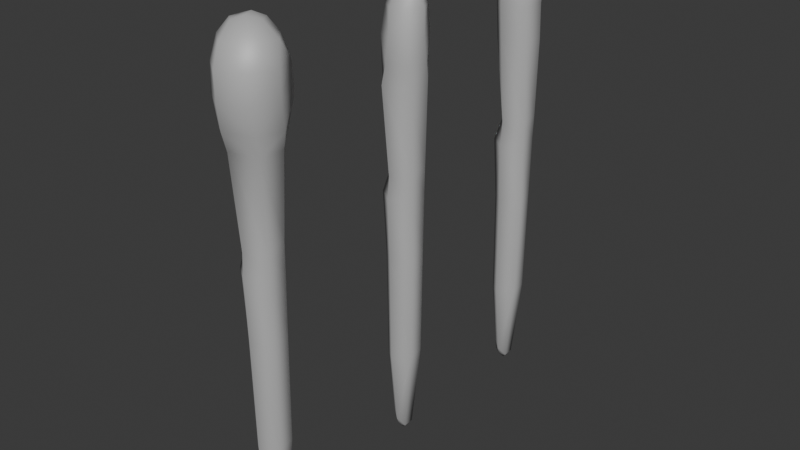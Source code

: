 # Source: Torches_and_Clubs.blend  (saved by Blender 4.1.24; exported with 4.5.12 LTS)
import bpy
from mathutils import Matrix  # noqa: F401  (used for matrix-valued properties, if any)

bpy.ops.wm.read_factory_settings(use_empty=True)
scene = bpy.context.scene
scene.name = 'Scene'

# ---- collections
col_collection = bpy.data.collections.new('Collection'); scene.collection.children.link(col_collection)

# ---- materials (node trees are filled in below, after node groups)
mat_torch = bpy.data.materials.new('torch')
mat_torch.use_transparent_shadow = False
mat_torch.diffuse_color = (0.5, 0.5, 0.5, 1.0)
mat_torch.roughness = 0.5528
mat_torch.specular_intensity = 1.0
mat_torch_001 = bpy.data.materials.new('torch.001')
mat_torch_001.use_transparent_shadow = False
mat_torch_001.diffuse_color = (0.5, 0.5, 0.5, 1.0)
mat_torch_001.roughness = 0.5528
mat_torch_001.specular_intensity = 1.0
mat_torch_03 = bpy.data.materials.new('torch_03')
mat_torch_03.use_transparent_shadow = False
mat_torch_03.diffuse_color = (0.5, 0.5, 0.5, 1.0)
mat_torch_03.roughness = 0.5528
mat_torch_03.specular_intensity = 1.0

# ---- material node trees
mat_torch.use_nodes = True; mat_torch.node_tree.nodes.clear()
_N = mat_torch.node_tree.nodes; _L = mat_torch.node_tree.links
n0 = _N.new('ShaderNodeBsdfPrincipled'); n0.name = 'Principled BSDF'; n0.location = (10, 300)
n0.inputs[0].default_value = (0.5, 0.5, 0.5, 1.0)
n0.inputs[2].default_value = 0.5528
n0.inputs[13].default_value = 1.0
n0.inputs[27].default_value = (0.0, 0.0, 0.0, 1.0)
n1 = _N.new('ShaderNodeOutputMaterial'); n1.name = 'Material Output'; n1.location = (300, 300)
n2 = _N.new('ShaderNodeNormalMap'); n2.name = 'Normal Map'; n2.location = (-300, -300)
n2.label = 'Normal/Map'
_L.new(n0.outputs[0], n1.inputs[0])
_L.new(n2.outputs[0], n0.inputs[5])
n1.is_active_output = True
mat_torch_001.use_nodes = True; mat_torch_001.node_tree.nodes.clear()
_N = mat_torch_001.node_tree.nodes; _L = mat_torch_001.node_tree.links
n0 = _N.new('ShaderNodeBsdfPrincipled'); n0.name = 'Principled BSDF'; n0.location = (10, 300)
n0.inputs[0].default_value = (0.5, 0.5, 0.5, 1.0)
n0.inputs[2].default_value = 0.5528
n0.inputs[13].default_value = 1.0
n0.inputs[27].default_value = (0.0, 0.0, 0.0, 1.0)
n1 = _N.new('ShaderNodeOutputMaterial'); n1.name = 'Material Output'; n1.location = (300, 300)
n2 = _N.new('ShaderNodeNormalMap'); n2.name = 'Normal Map'; n2.location = (-300, -300)
n2.label = 'Normal/Map'
_L.new(n0.outputs[0], n1.inputs[0])
_L.new(n2.outputs[0], n0.inputs[5])
n1.is_active_output = True
mat_torch_03.use_nodes = True; mat_torch_03.node_tree.nodes.clear()
_N = mat_torch_03.node_tree.nodes; _L = mat_torch_03.node_tree.links
n0 = _N.new('ShaderNodeBsdfPrincipled'); n0.name = 'Principled BSDF'; n0.location = (10, 300)
n0.inputs[0].default_value = (0.5, 0.5, 0.5, 1.0)
n0.inputs[2].default_value = 0.5528
n0.inputs[13].default_value = 1.0
n0.inputs[27].default_value = (0.0, 0.0, 0.0, 1.0)
n1 = _N.new('ShaderNodeOutputMaterial'); n1.name = 'Material Output'; n1.location = (300, 300)
n2 = _N.new('ShaderNodeNormalMap'); n2.name = 'Normal Map'; n2.location = (-300, -300)
n2.label = 'Normal/Map'
_L.new(n0.outputs[0], n1.inputs[0])
_L.new(n2.outputs[0], n0.inputs[5])
n1.is_active_output = True

# ---- world
world_world = bpy.data.worlds.new('World'); scene.world = world_world
world_world.use_nodes = True; world_world.node_tree.nodes.clear()
_N = world_world.node_tree.nodes; _L = world_world.node_tree.links
n0 = _N.new('ShaderNodeOutputWorld'); n0.name = 'World Output'; n0.location = (300, 300)
n1 = _N.new('ShaderNodeBackground'); n1.name = 'Background'; n1.location = (10, 300)
n1.inputs[0].default_value = (0.05088, 0.05088, 0.05088, 1.0)
_L.new(n1.outputs[0], n0.inputs[0])
n0.is_active_output = True
world_world.color = (0.05088, 0.05088, 0.05088)
world_world.use_sun_shadow = False
world_world.sun_shadow_jitter_overblur = 0.0

# ---- meshes
me_mesh_002 = bpy.data.meshes.new('Mesh.002')
me_mesh_002.from_pydata([(-0.4514, 26.64, 4.302), (-0.4875, 23.21, 4.245), (2.98, 23.21, 2.836), (2.8, 26.65, 2.894), (3.995, 23.21, -0.1271), (4.079, 26.64, -0.03896), (2.432, 23.21, -3.414), (2.41, 26.64, -3.218), (-1.271, 23.21, -4.302), (-1.255, 26.64, -3.984), (-4.079, 23.21, -1.37), (-4.047, 26.64, -1.047), (-3.344, 23.21, 2.339), (-3.008, 26.65, 2.435), (-1.035, 29.04, -3.363), (-3.28, 29.12, -1.772), (-3.085, 29.18, 1.3), (-0.7122, 29.19, 3.198), (2.55, 29.19, 1.914), (3.198, 29.18, -1.012), (1.244, 29.11, -3.078), (1.767, 20.07, -3.298), (3.754, 20.1, -0.6256), (2.707, 20.11, 2.244), (-0.6683, 20.11, 3.745), (-3.428, 20.1, 1.771), (-3.589, 20.06, -1.693), (-1.148, 20.02, -3.801), (1.122, 17.7, -3.061), (2.789, 17.7, -1.257), (2.332, 17.57, 1.505), (-1.271, 17.55, 2.617), (-2.299, 17.6, 1.165), (-2.709, 17.65, -1.185), (-0.4243, 17.68, -3.335), (-1.17, 30.64, -2.344), (-2.242, 30.69, -1.083), (-2.167, 30.73, 0.3454), (-1.127, 30.74, 1.207), (-0.2279, 31.15, 0.1101), (1.153, 30.73, -0.8809), (0.3542, 30.69, -2.205), (-0.6504, 31.24, -1.186), (-1.751, 30.71, -0.07403), (-0.07537, 6.733, -2.277), (1.074, 6.845, -2.268), (1.966, 7.037, -1.406), (2.014, 6.779, 1.022), (-0.5088, 6.393, 2.304), (-1.624, 6.43, 0.7993), (-2.229, 6.531, -1.168), (-0.4303, 3.562, -2.216), (0.7176, 3.667, -2.352), (1.771, 3.85, -1.557), (1.933, 3.578, 1.044), (-0.8504, 3.218, 2.173), (-2.778, 3.254, 0.7817), (-2.395, 3.357, -1.036), (-0.7451, -4.529, -2.436), (0.9021, -4.419, -2.143), (1.785, -4.23, -1.371), (2.221, -4.499, 1.225), (-0.5562, -4.874, 2.164), (-2.009, -4.842, 1.025), (-2.363, -4.742, -0.6716), (-0.6942, -19.04, -2.267), (0.8211, -18.93, -1.996), (1.633, -18.76, -1.286), (1.743, -19.01, 0.8567), (-0.5204, -19.35, 1.966), (-1.857, -19.32, 0.9175), (-2.182, -19.23, -0.643), (-0.4578, -28.9, -1.234), (0.04505, -29.72, -1.293), (0.7568, -30.07, -0.6711), (0.6564, -30.34, 0.5438), (-0.2942, -29.26, 1.165), (-1.29, -28.44, 0.4605), (-2.013, -28.17, -0.5263), (-0.8224, -30.26, -0.6593), (-0.2503, -31.11, -0.3939), (-0.08515, -31.24, -0.03298), (-0.473, -30.59, 0.5059), (-1.186, -30.34, 0.1268), (-1.51, -30.22, -0.08974)], [], [(3, 1, 2), (1, 3, 0), (3, 2, 5), (5, 2, 4), (7, 4, 6), (4, 7, 5), (7, 8, 9), (8, 7, 6), (9, 10, 11), (10, 9, 8), (11, 12, 13), (12, 11, 10), (13, 1, 0), (1, 13, 12), (15, 14, 9), (9, 11, 15), (16, 15, 11), (11, 13, 16), (17, 16, 13), (17, 13, 0), (18, 17, 0), (18, 0, 3), (18, 5, 19), (5, 18, 3), (19, 7, 20), (7, 19, 5), (20, 9, 14), (9, 20, 7), (4, 22, 6), (6, 22, 21), (2, 23, 4), (4, 23, 22), (1, 23, 2), (23, 1, 24), (12, 24, 1), (24, 12, 25), (10, 25, 12), (25, 10, 26), (8, 26, 10), (26, 8, 27), (21, 8, 6), (8, 21, 27), (22, 29, 21), (21, 29, 28), (23, 30, 22), (22, 30, 29), (24, 30, 23), (30, 24, 31), (32, 24, 25), (24, 32, 31), (26, 32, 25), (32, 26, 33), (27, 33, 26), (33, 27, 34), (21, 34, 27), (34, 21, 28), (36, 35, 14), (14, 15, 36), (15, 16, 37), (15, 37, 36), (16, 17, 38), (16, 38, 37), (18, 38, 17), (38, 18, 39), (40, 18, 19), (39, 18, 40), (20, 40, 19), (40, 20, 41), (41, 14, 35), (14, 41, 20), (38, 39, 43), (43, 39, 42), (40, 42, 39), (42, 40, 41), (37, 38, 43), (41, 35, 42), (43, 42, 36), (42, 35, 36), (43, 36, 37), (28, 45, 34), (34, 45, 44), (46, 28, 29), (28, 46, 45), (30, 46, 29), (46, 30, 47), (31, 47, 30), (47, 31, 48), (32, 48, 31), (48, 32, 49), (33, 50, 32), (32, 50, 49), (34, 44, 33), (33, 44, 50), (45, 52, 44), (44, 52, 51), (46, 53, 45), (45, 53, 52), (47, 53, 46), (53, 47, 54), (48, 54, 47), (54, 48, 55), (49, 55, 48), (55, 49, 56), (50, 57, 49), (49, 57, 56), (44, 51, 50), (50, 51, 57), (52, 59, 51), (51, 59, 58), (53, 60, 52), (52, 60, 59), (55, 61, 54), (61, 55, 62), (56, 63, 55), (55, 63, 62), (57, 64, 56), (56, 64, 63), (51, 58, 57), (57, 58, 64), (60, 53, 54), (54, 61, 60), (59, 66, 58), (58, 66, 65), (60, 67, 59), (59, 67, 66), (62, 68, 61), (68, 62, 69), (63, 70, 62), (62, 70, 69), (64, 71, 63), (63, 71, 70), (58, 65, 64), (64, 65, 71), (61, 67, 60), (67, 61, 68), (66, 72, 65), (72, 66, 73), (67, 73, 66), (73, 67, 74), (76, 68, 69), (75, 68, 76), (70, 77, 69), (76, 69, 77), (71, 78, 70), (70, 78, 77), (65, 78, 71), (78, 65, 72), (68, 74, 67), (74, 68, 75), (72, 73, 79), (80, 73, 74), (80, 79, 73), (81, 75, 82), (75, 76, 82), (77, 83, 76), (82, 76, 83), (78, 84, 77), (83, 77, 84), (72, 84, 78), (84, 72, 79), (75, 80, 74), (80, 75, 81), (84, 81, 83), (82, 83, 81), (84, 80, 81), (80, 84, 79)])
me_mesh_002.polygons.foreach_set('use_smooth', [True] * 166)
_uv = me_mesh_002.uv_layers.new(name='UVChannel_1')
_uv.uv.foreach_set('vector', [0.252, 0.8128, 0.2494, 0.7372, 0.2927, 0.7767, 0.2494, 0.7372, 0.252, 0.8128, 0.2147, 0.7784, 0.252, 0.8128, 0.2927, 0.7767, 0.2801, 0.8489, 0.2801, 0.8489, 0.2927, 0.7767, 0.3255, 0.8125, 0.3112, 0.8952, 0.3255, 0.8125, 0.3635, 0.8585, 0.3255, 0.8125, 0.3112, 0.8952, 0.2801, 0.8489, 0.3112, 0.8952, 0.4064, 0.9082, 0.3411, 0.9516, 0.4064, 0.9082, 0.3112, 0.8952, 0.3635, 0.8585, 0.06545, 0.6917, 0.1582, 0.6679, 0.1274, 0.7241, 0.1582, 0.6679, 0.06545, 0.6917, 0.1036, 0.624, 0.1274, 0.7241, 0.2074, 0.7043, 0.1758, 0.7555, 0.2074, 0.7043, 0.1274, 0.7241, 0.1582, 0.6679, 0.1758, 0.7555, 0.2494, 0.7372, 0.2147, 0.7784, 0.2494, 0.7372, 0.1758, 0.7555, 0.2074, 0.7043, 0.09722, 0.7636, 0.05213, 0.7471, 0.06545, 0.6917, 0.06545, 0.6917, 0.1274, 0.7241, 0.09722, 0.7636, 0.1409, 0.7916, 0.09722, 0.7636, 0.1274, 0.7241, 0.1274, 0.7241, 0.1758, 0.7555, 0.1409, 0.7916, 0.1854, 0.8099, 0.1409, 0.7916, 0.1758, 0.7555, 0.1854, 0.8099, 0.1758, 0.7555, 0.2147, 0.7784, 0.2269, 0.8465, 0.1854, 0.8099, 0.2147, 0.7784, 0.2269, 0.8465, 0.2147, 0.7784, 0.252, 0.8128, 0.2269, 0.8465, 0.2801, 0.8489, 0.2485, 0.8859, 0.2801, 0.8489, 0.2269, 0.8465, 0.252, 0.8128, 0.2485, 0.8859, 0.3112, 0.8952, 0.27, 0.9269, 0.3112, 0.8952, 0.2485, 0.8859, 0.2801, 0.8489, 0.27, 0.9269, 0.3411, 0.9516, 0.2841, 0.9646, 0.3411, 0.9516, 0.27, 0.9269, 0.3112, 0.8952, 0.3255, 0.8125, 0.3659, 0.7786, 0.3635, 0.8585, 0.3635, 0.8585, 0.3659, 0.7786, 0.4079, 0.8187, 0.2927, 0.7767, 0.3285, 0.7409, 0.3255, 0.8125, 0.3255, 0.8125, 0.3285, 0.7409, 0.3659, 0.7786, 0.2494, 0.7372, 0.3285, 0.7409, 0.2927, 0.7767, 0.3285, 0.7409, 0.2494, 0.7372, 0.281, 0.6979, 0.2074, 0.7043, 0.281, 0.6979, 0.2494, 0.7372, 0.281, 0.6979, 0.2074, 0.7043, 0.2381, 0.6606, 0.1582, 0.6679, 0.2381, 0.6606, 0.2074, 0.7043, 0.2381, 0.6606, 0.1582, 0.6679, 0.1955, 0.6214, 0.1036, 0.624, 0.1955, 0.6214, 0.1582, 0.6679, 0.1955, 0.6214, 0.1036, 0.624, 0.1599, 0.5785, 0.4079, 0.8187, 0.4064, 0.9082, 0.3635, 0.8585, 0.4064, 0.9082, 0.4079, 0.8187, 0.4494, 0.8511, 0.3659, 0.7786, 0.4009, 0.7516, 0.4079, 0.8187, 0.4079, 0.8187, 0.4009, 0.7516, 0.4383, 0.7838, 0.3285, 0.7409, 0.359, 0.7103, 0.3659, 0.7786, 0.3659, 0.7786, 0.359, 0.7103, 0.4009, 0.7516, 0.281, 0.6979, 0.359, 0.7103, 0.3285, 0.7409, 0.359, 0.7103, 0.281, 0.6979, 0.3036, 0.6565, 0.2741, 0.6288, 0.281, 0.6979, 0.2381, 0.6606, 0.281, 0.6979, 0.2741, 0.6288, 0.3036, 0.6565, 0.1955, 0.6214, 0.2741, 0.6288, 0.2381, 0.6606, 0.2741, 0.6288, 0.1955, 0.6214, 0.2382, 0.5947, 0.1599, 0.5785, 0.2382, 0.5947, 0.1955, 0.6214, 0.2382, 0.5947, 0.1599, 0.5785, 0.2026, 0.5483, 0.4079, 0.8187, 0.4625, 0.8008, 0.4494, 0.8511, 0.4625, 0.8008, 0.4079, 0.8187, 0.4383, 0.7838, 0.09055, 0.8005, 0.0586, 0.7856, 0.05213, 0.7471, 0.05213, 0.7471, 0.09722, 0.7636, 0.09055, 0.8005, 0.09722, 0.7636, 0.1409, 0.7916, 0.1278, 0.8299, 0.09722, 0.7636, 0.1278, 0.8299, 0.09055, 0.8005, 0.1409, 0.7916, 0.1854, 0.8099, 0.1573, 0.8395, 0.1409, 0.7916, 0.1573, 0.8395, 0.1278, 0.8299, 0.2269, 0.8465, 0.1573, 0.8395, 0.1854, 0.8099, 0.1573, 0.8395, 0.2269, 0.8465, 0.1695, 0.8723, 0.2025, 0.902, 0.2269, 0.8465, 0.2485, 0.8859, 0.1695, 0.8723, 0.2269, 0.8465, 0.2025, 0.902, 0.27, 0.9269, 0.2025, 0.902, 0.2485, 0.8859, 0.2025, 0.902, 0.27, 0.9269, 0.2341, 0.9406, 0.2341, 0.9406, 0.2841, 0.9646, 0.2451, 0.9709, 0.2841, 0.9646, 0.2341, 0.9406, 0.27, 0.9269, 0.1573, 0.8395, 0.1695, 0.8723, 0.1367, 0.8502, 0.1367, 0.8502, 0.1695, 0.8723, 0.1513, 0.8851, 0.2025, 0.902, 0.1513, 0.8851, 0.1695, 0.8723, 0.1513, 0.8851, 0.2025, 0.902, 0.1675, 0.9124, 0.1278, 0.8299, 0.1573, 0.8395, 0.1367, 0.8502, 0.1675, 0.9124, 0.1391, 0.9084, 0.1513, 0.8851, 0.1367, 0.8502, 0.1513, 0.8851, 0.1207, 0.861, 0.1513, 0.8851, 0.1256, 0.8925, 0.1207, 0.861, 0.1367, 0.8502, 0.1207, 0.861, 0.1278, 0.8299, 0.4383, 0.7838, 0.5396, 0.6148, 0.4625, 0.8008, 0.4625, 0.8008, 0.5396, 0.6148, 0.5573, 0.6255, 0.5203, 0.6024, 0.4383, 0.7838, 0.4009, 0.7516, 0.4383, 0.7838, 0.5203, 0.6024, 0.5396, 0.6148, 0.359, 0.7103, 0.5203, 0.6024, 0.4009, 0.7516, 0.5203, 0.6024, 0.359, 0.7103, 0.4899, 0.569, 0.3036, 0.6565, 0.4899, 0.569, 0.359, 0.7103, 0.4899, 0.569, 0.3036, 0.6565, 0.4563, 0.5269, 0.2741, 0.6288, 0.4563, 0.5269, 0.3036, 0.6565, 0.4563, 0.5269, 0.2741, 0.6288, 0.4294, 0.5007, 0.2382, 0.5947, 0.4006, 0.4732, 0.2741, 0.6288, 0.2741, 0.6288, 0.4006, 0.4732, 0.4294, 0.5007, 0.2026, 0.5483, 0.3694, 0.4416, 0.2382, 0.5947, 0.2382, 0.5947, 0.3694, 0.4416, 0.4006, 0.4732, 0.5396, 0.6148, 0.5798, 0.5735, 0.5573, 0.6255, 0.5573, 0.6255, 0.5798, 0.5735, 0.5964, 0.5853, 0.5203, 0.6024, 0.5597, 0.5612, 0.5396, 0.6148, 0.5396, 0.6148, 0.5597, 0.5612, 0.5798, 0.5735, 0.4899, 0.569, 0.5597, 0.5612, 0.5203, 0.6024, 0.5597, 0.5612, 0.4899, 0.569, 0.5286, 0.5259, 0.4563, 0.5269, 0.5286, 0.5259, 0.4899, 0.569, 0.5286, 0.5259, 0.4563, 0.5269, 0.4942, 0.4836, 0.4294, 0.5007, 0.4942, 0.4836, 0.4563, 0.5269, 0.4942, 0.4836, 0.4294, 0.5007, 0.4661, 0.4539, 0.4006, 0.4732, 0.4434, 0.434, 0.4294, 0.5007, 0.4294, 0.5007, 0.4434, 0.434, 0.4661, 0.4539, 0.3694, 0.4416, 0.4138, 0.4067, 0.4006, 0.4732, 0.4006, 0.4732, 0.4138, 0.4067, 0.4434, 0.434, 0.5798, 0.5735, 0.6813, 0.4686, 0.5964, 0.5853, 0.5964, 0.5853, 0.6813, 0.4686, 0.7043, 0.4875, 0.5597, 0.5612, 0.6634, 0.4591, 0.5798, 0.5735, 0.5798, 0.5735, 0.6634, 0.4591, 0.6813, 0.4686, 0.4942, 0.4836, 0.6339, 0.4262, 0.5286, 0.5259, 0.6339, 0.4262, 0.4942, 0.4836, 0.6028, 0.3866, 0.4661, 0.4539, 0.5795, 0.3639, 0.4942, 0.4836, 0.4942, 0.4836, 0.5795, 0.3639, 0.6028, 0.3866, 0.4434, 0.434, 0.557, 0.3426, 0.4661, 0.4539, 0.4661, 0.4539, 0.557, 0.3426, 0.5795, 0.3639, 0.4138, 0.4067, 0.526, 0.3127, 0.4434, 0.434, 0.4434, 0.434, 0.526, 0.3127, 0.557, 0.3426, 0.6634, 0.4591, 0.5597, 0.5612, 0.5286, 0.5259, 0.5286, 0.5259, 0.6339, 0.4262, 0.6634, 0.4591, 0.6813, 0.4686, 0.8693, 0.2858, 0.7043, 0.4875, 0.7043, 0.4875, 0.8693, 0.2858, 0.8924, 0.3, 0.6634, 0.4591, 0.8518, 0.2763, 0.6813, 0.4686, 0.6813, 0.4686, 0.8518, 0.2763, 0.8693, 0.2858, 0.6028, 0.3866, 0.8237, 0.2489, 0.6339, 0.4262, 0.8237, 0.2489, 0.6028, 0.3866, 0.7951, 0.2138, 0.5795, 0.3639, 0.7747, 0.1927, 0.6028, 0.3866, 0.6028, 0.3866, 0.7747, 0.1927, 0.7951, 0.2138, 0.557, 0.3426, 0.7557, 0.174, 0.5795, 0.3639, 0.5795, 0.3639, 0.7557, 0.174, 0.7747, 0.1927, 0.526, 0.3127, 0.727, 0.1485, 0.557, 0.3426, 0.557, 0.3426, 0.727, 0.1485, 0.7557, 0.174, 0.6339, 0.4262, 0.8518, 0.2763, 0.6634, 0.4591, 0.8518, 0.2763, 0.6339, 0.4262, 0.8237, 0.2489, 0.8693, 0.2858, 0.958, 0.1297, 0.8924, 0.3, 0.958, 0.1297, 0.8693, 0.2858, 0.9561, 0.1104, 0.8518, 0.2763, 0.9561, 0.1104, 0.8693, 0.2858, 0.9561, 0.1104, 0.8518, 0.2763, 0.9452, 0.09055, 0.9051, 0.07538, 0.8237, 0.2489, 0.7951, 0.2138, 0.9247, 0.07934, 0.8237, 0.2489, 0.9051, 0.07538, 0.7747, 0.1927, 0.8829, 0.06845, 0.7951, 0.2138, 0.9051, 0.07538, 0.7951, 0.2138, 0.8829, 0.06845, 0.7557, 0.174, 0.8649, 0.05711, 0.7747, 0.1927, 0.7747, 0.1927, 0.8649, 0.05711, 0.8829, 0.06845, 0.727, 0.1485, 0.8649, 0.05711, 0.7557, 0.174, 0.8649, 0.05711, 0.727, 0.1485, 0.857, 0.02539, 0.8237, 0.2489, 0.9452, 0.09055, 0.8518, 0.2763, 0.9452, 0.09055, 0.8237, 0.2489, 0.9247, 0.07934, 0.9529, 0.03673, 0.9544, 0.04926, 0.9393, 0.03727, 0.939, 0.05364, 0.9544, 0.04926, 0.9528, 0.05542, 0.939, 0.05364, 0.9393, 0.03727, 0.9544, 0.04926, 0.9316, 0.05351, 0.9247, 0.07934, 0.9213, 0.04949, 0.9247, 0.07934, 0.9051, 0.07538, 0.9213, 0.04949, 0.8829, 0.06845, 0.909, 0.04455, 0.9051, 0.07538, 0.9213, 0.04949, 0.9051, 0.07538, 0.909, 0.04455, 0.8649, 0.05711, 0.8975, 0.03776, 0.8829, 0.06845, 0.909, 0.04455, 0.8829, 0.06845, 0.8975, 0.03776, 0.857, 0.02539, 0.8975, 0.03776, 0.8649, 0.05711, 0.8975, 0.03776, 0.857, 0.02539, 0.8872, 0.02222, 0.9247, 0.07934, 0.939, 0.05364, 0.9452, 0.09055, 0.939, 0.05364, 0.9247, 0.07934, 0.9316, 0.05351, 0.932, 0.03667, 0.9316, 0.05351, 0.912, 0.03663, 0.9213, 0.04949, 0.912, 0.03663, 0.9316, 0.05351, 0.932, 0.03667, 0.939, 0.05364, 0.9316, 0.05351, 0.939, 0.05364, 0.932, 0.03667, 0.9393, 0.03727])
me_mesh_002.materials.append(mat_torch)
me_mesh_002.update()
me_mesh_002.normals_split_custom_set([tuple(v) for v in zip(*[iter([0.676, 0.1705, 0.7169, -0.09079, -0.0791, 0.9927, 0.7147, -0.09227, 0.6933, -0.09079, -0.0791, 0.9927, 0.676, 0.1705, 0.7169, -0.09454, 0.176, 0.9798, 0.676, 0.1705, 0.7169, 0.7147, -0.09227, 0.6933, 0.9913, 0.1291, -0.02545, 0.9913, 0.1291, -0.02545, 0.7147, -0.09227, 0.6933, 0.998, -0.04587, -0.04405, 0.6086, 0.133, -0.7823, 0.998, -0.04587, -0.04405, 0.6205, -0.02575, -0.7838, 0.998, -0.04587, -0.04405, 0.6086, 0.133, -0.7823, 0.9913, 0.1291, -0.02545, 0.6086, 0.133, -0.7823, -0.2775, -0.01766, -0.9606, -0.2859, 0.1372, -0.9484, -0.2775, -0.01766, -0.9606, 0.6086, 0.133, -0.7823, 0.6205, -0.02575, -0.7838, -0.2859, 0.1372, -0.9484, -0.9562, -0.01902, -0.2922, -0.9705, 0.1069, -0.2162, -0.9562, -0.01902, -0.2922, -0.2859, 0.1372, -0.9484, -0.2775, -0.01766, -0.9606, -0.9705, 0.1069, -0.2162, -0.8211, -0.01751, 0.5706, -0.7849, 0.1392, 0.6038, -0.8211, -0.01751, 0.5706, -0.9705, 0.1069, -0.2162, -0.9562, -0.01902, -0.2922, -0.7849, 0.1392, 0.6038, -0.09079, -0.0791, 0.9927, -0.09454, 0.176, 0.9798, -0.09079, -0.0791, 0.9927, -0.7849, 0.1392, 0.6038, -0.8211, -0.01751, 0.5706, -0.8101, 0.3972, -0.4311, -0.225, 0.3936, -0.8913, -0.2859, 0.1372, -0.9484, -0.2859, 0.1372, -0.9484, -0.9705, 0.1069, -0.2162, -0.8101, 0.3972, -0.4311, -0.8001, 0.4297, 0.4186, -0.8101, 0.3972, -0.4311, -0.9705, 0.1069, -0.2162, -0.9705, 0.1069, -0.2162, -0.7849, 0.1392, 0.6038, -0.8001, 0.4297, 0.4186, -0.13, 0.569, 0.812, -0.8001, 0.4297, 0.4186, -0.7849, 0.1392, 0.6038, -0.13, 0.569, 0.812, -0.7849, 0.1392, 0.6038, -0.09454, 0.176, 0.9798, 0.6188, 0.5902, 0.5183, -0.13, 0.569, 0.812, -0.09454, 0.176, 0.9798, 0.6188, 0.5902, 0.5183, -0.09454, 0.176, 0.9798, 0.676, 0.1705, 0.7169, 0.6188, 0.5902, 0.5183, 0.9913, 0.1291, -0.02545, 0.809, 0.5385, -0.2358, 0.9913, 0.1291, -0.02545, 0.6188, 0.5902, 0.5183, 0.676, 0.1705, 0.7169, 0.809, 0.5385, -0.2358, 0.6086, 0.133, -0.7823, 0.3944, 0.4444, -0.8043, 0.6086, 0.133, -0.7823, 0.809, 0.5385, -0.2358, 0.9913, 0.1291, -0.02545, 0.3944, 0.4444, -0.8043, -0.2859, 0.1372, -0.9484, -0.225, 0.3936, -0.8913, -0.2859, 0.1372, -0.9484, 0.3944, 0.4444, -0.8043, 0.6086, 0.133, -0.7823, 0.998, -0.04587, -0.04405, 0.9728, -0.1953, -0.125, 0.6205, -0.02575, -0.7838, 0.6205, -0.02575, -0.7838, 0.9728, -0.1953, -0.125, 0.5136, -0.1744, -0.8401, 0.7147, -0.09227, 0.6933, 0.7095, -0.2326, 0.6653, 0.998, -0.04587, -0.04405, 0.998, -0.04587, -0.04405, 0.7095, -0.2326, 0.6653, 0.9728, -0.1953, -0.125, -0.09079, -0.0791, 0.9927, 0.7095, -0.2326, 0.6653, 0.7147, -0.09227, 0.6933, 0.7095, -0.2326, 0.6653, -0.09079, -0.0791, 0.9927, -0.1097, -0.274, 0.9555, -0.8211, -0.01751, 0.5706, -0.1097, -0.274, 0.9555, -0.09079, -0.0791, 0.9927, -0.1097, -0.274, 0.9555, -0.8211, -0.01751, 0.5706, -0.845, -0.2732, 0.4597, -0.9562, -0.01902, -0.2922, -0.845, -0.2732, 0.4597, -0.8211, -0.01751, 0.5706, -0.845, -0.2732, 0.4597, -0.9562, -0.01902, -0.2922, -0.8867, -0.2621, -0.3809, -0.2775, -0.01766, -0.9606, -0.8867, -0.2621, -0.3809, -0.9562, -0.01902, -0.2922, -0.8867, -0.2621, -0.3809, -0.2775, -0.01766, -0.9606, -0.2908, -0.2222, -0.9306, 0.5136, -0.1744, -0.8401, -0.2775, -0.01766, -0.9606, 0.6205, -0.02575, -0.7838, -0.2775, -0.01766, -0.9606, 0.5136, -0.1744, -0.8401, -0.2908, -0.2222, -0.9306, 0.9728, -0.1953, -0.125, 0.9287, -0.2002, -0.3123, 0.5136, -0.1744, -0.8401, 0.5136, -0.1744, -0.8401, 0.9287, -0.2002, -0.3123, 0.4542, -0.1379, -0.8802, 0.7095, -0.2326, 0.6653, 0.7433, -0.2376, 0.6253, 0.9728, -0.1953, -0.125, 0.9728, -0.1953, -0.125, 0.7433, -0.2376, 0.6253, 0.9287, -0.2002, -0.3123, -0.1097, -0.274, 0.9555, 0.7433, -0.2376, 0.6253, 0.7095, -0.2326, 0.6653, 0.7433, -0.2376, 0.6253, -0.1097, -0.274, 0.9555, -0.3917, -0.181, 0.9021, -0.8905, -0.2086, 0.4043, -0.1097, -0.274, 0.9555, -0.845, -0.2732, 0.4597, -0.1097, -0.274, 0.9555, -0.8905, -0.2086, 0.4043, -0.3917, -0.181, 0.9021, -0.8867, -0.2621, -0.3809, -0.8905, -0.2086, 0.4043, -0.845, -0.2732, 0.4597, -0.8905, -0.2086, 0.4043, -0.8867, -0.2621, -0.3809, -0.9212, -0.2362, -0.3091, -0.2908, -0.2222, -0.9306, -0.9212, -0.2362, -0.3091, -0.8867, -0.2621, -0.3809, -0.9212, -0.2362, -0.3091, -0.2908, -0.2222, -0.9306, -0.2469, -0.1787, -0.9524, 0.5136, -0.1744, -0.8401, -0.2469, -0.1787, -0.9524, -0.2908, -0.2222, -0.9306, -0.2469, -0.1787, -0.9524, 0.5136, -0.1744, -0.8401, 0.4542, -0.1379, -0.8802, -0.5931, 0.7769, -0.2111, -0.3309, 0.674, -0.6604, -0.225, 0.3936, -0.8913, -0.225, 0.3936, -0.8913, -0.8101, 0.3972, -0.4311, -0.5931, 0.7769, -0.2111, -0.8101, 0.3972, -0.4311, -0.8001, 0.4297, 0.4186, -0.4732, 0.8611, 0.186, -0.8101, 0.3972, -0.4311, -0.4732, 0.8611, 0.186, -0.5931, 0.7769, -0.2111, -0.8001, 0.4297, 0.4186, -0.13, 0.569, 0.812, -0.1553, 0.8631, 0.4805, -0.8001, 0.4297, 0.4186, -0.1553, 0.8631, 0.4805, -0.4732, 0.8611, 0.186, 0.6188, 0.5902, 0.5183, -0.1553, 0.8631, 0.4805, -0.13, 0.569, 0.812, -0.1553, 0.8631, 0.4805, 0.6188, 0.5902, 0.5183, 0.1079, 0.9657, 0.2362, 0.4965, 0.8619, -0.1025, 0.6188, 0.5902, 0.5183, 0.809, 0.5385, -0.2358, 0.1079, 0.9657, 0.2362, 0.6188, 0.5902, 0.5183, 0.4965, 0.8619, -0.1025, 0.3944, 0.4444, -0.8043, 0.4965, 0.8619, -0.1025, 0.809, 0.5385, -0.2358, 0.4965, 0.8619, -0.1025, 0.3944, 0.4444, -0.8043, 0.3128, 0.762, -0.567, 0.3128, 0.762, -0.567, -0.225, 0.3936, -0.8913, -0.3309, 0.674, -0.6604, -0.225, 0.3936, -0.8913, 0.3128, 0.762, -0.567, 0.3944, 0.4444, -0.8043, -0.1553, 0.8631, 0.4805, 0.1079, 0.9657, 0.2362, -0.1404, 0.9886, 0.0546, -0.1404, 0.9886, 0.0546, 0.1079, 0.9657, 0.2362, -0.05595, 0.9881, -0.1434, 0.4965, 0.8619, -0.1025, -0.05595, 0.9881, -0.1434, 0.1079, 0.9657, 0.2362, -0.05595, 0.9881, -0.1434, 0.4965, 0.8619, -0.1025, 0.3128, 0.762, -0.567, -0.4732, 0.8611, 0.186, -0.1553, 0.8631, 0.4805, -0.1404, 0.9886, 0.0546, 0.3128, 0.762, -0.567, -0.3309, 0.674, -0.6604, -0.05595, 0.9881, -0.1434, -0.1404, 0.9886, 0.0546, -0.05595, 0.9881, -0.1434, -0.5931, 0.7769, -0.2111, -0.05595, 0.9881, -0.1434, -0.3309, 0.674, -0.6604, -0.5931, 0.7769, -0.2111, -0.1404, 0.9886, 0.0546, -0.5931, 0.7769, -0.2111, -0.4732, 0.8611, 0.186, 0.4542, -0.1379, -0.8802, 0.3933, -0.03982, -0.9186, -0.2469, -0.1787, -0.9524, -0.2469, -0.1787, -0.9524, 0.3933, -0.03982, -0.9186, -0.2405, -0.01918, -0.9705, 0.9207, -0.0445, -0.3878, 0.4542, -0.1379, -0.8802, 0.9287, -0.2002, -0.3123, 0.4542, -0.1379, -0.8802, 0.9207, -0.0445, -0.3878, 0.3933, -0.03982, -0.9186, 0.7433, -0.2376, 0.6253, 0.9207, -0.0445, -0.3878, 0.9287, -0.2002, -0.3123, 0.9207, -0.0445, -0.3878, 0.7433, -0.2376, 0.6253, 0.8597, -0.02564, 0.5102, -0.3917, -0.181, 0.9021, 0.8597, -0.02564, 0.5102, 0.7433, -0.2376, 0.6253, 0.8597, -0.02564, 0.5102, -0.3917, -0.181, 0.9021, -0.2049, -0.0158, 0.9787, -0.8905, -0.2086, 0.4043, -0.2049, -0.0158, 0.9787, -0.3917, -0.181, 0.9021, -0.2049, -0.0158, 0.9787, -0.8905, -0.2086, 0.4043, -0.8897, 0.03872, 0.4549, -0.9212, -0.2362, -0.3091, -0.9166, -0.002804, -0.3998, -0.8905, -0.2086, 0.4043, -0.8905, -0.2086, 0.4043, -0.9166, -0.002804, -0.3998, -0.8897, 0.03872, 0.4549, -0.2469, -0.1787, -0.9524, -0.2405, -0.01918, -0.9705, -0.9212, -0.2362, -0.3091, -0.9212, -0.2362, -0.3091, -0.2405, -0.01918, -0.9705, -0.9166, -0.002804, -0.3998, 0.3933, -0.03982, -0.9186, 0.2561, -0.02253, -0.9664, -0.2405, -0.01918, -0.9705, -0.2405, -0.01918, -0.9705, 0.2561, -0.02253, -0.9664, -0.3128, 0.005289, -0.9498, 0.9207, -0.0445, -0.3878, 0.8809, -0.02761, -0.4725, 0.3933, -0.03982, -0.9186, 0.3933, -0.03982, -0.9186, 0.8809, -0.02761, -0.4725, 0.2561, -0.02253, -0.9664, 0.8597, -0.02564, 0.5102, 0.8809, -0.02761, -0.4725, 0.9207, -0.0445, -0.3878, 0.8809, -0.02761, -0.4725, 0.8597, -0.02564, 0.5102, 0.8537, -0.01043, 0.5207, -0.2049, -0.0158, 0.9787, 0.8537, -0.01043, 0.5207, 0.8597, -0.02564, 0.5102, 0.8537, -0.01043, 0.5207, -0.2049, -0.0158, 0.9787, -0.1703, 0.02886, 0.985, -0.8897, 0.03872, 0.4549, -0.1703, 0.02886, 0.985, -0.2049, -0.0158, 0.9787, -0.1703, 0.02886, 0.985, -0.8897, 0.03872, 0.4549, -0.9276, 0.1364, 0.3478, -0.9166, -0.002804, -0.3998, -0.8477, 0.07966, -0.5245, -0.8897, 0.03872, 0.4549, -0.8897, 0.03872, 0.4549, -0.8477, 0.07966, -0.5245, -0.9276, 0.1364, 0.3478, -0.2405, -0.01918, -0.9705, -0.3128, 0.005289, -0.9498, -0.9166, -0.002804, -0.3998, -0.9166, -0.002804, -0.3998, -0.3128, 0.005289, -0.9498, -0.8477, 0.07966, -0.5245, 0.2561, -0.02253, -0.9664, 0.4298, -0.002773, -0.9029, -0.3128, 0.005289, -0.9498, -0.3128, 0.005289, -0.9498, 0.4298, -0.002773, -0.9029, -0.3117, -0.00695, -0.9501, 0.8809, -0.02761, -0.4725, 0.8764, 0.0002219, -0.4817, 0.2561, -0.02253, -0.9664, 0.2561, -0.02253, -0.9664, 0.8764, 0.0002219, -0.4817, 0.4298, -0.002773, -0.9029, -0.1703, 0.02886, 0.985, 0.858, 0.0001842, 0.5137, 0.8537, -0.01043, 0.5207, 0.858, 0.0001842, 0.5137, -0.1703, 0.02886, 0.985, -0.1592, -0.01706, 0.9871, -0.9276, 0.1364, 0.3478, -0.8443, -0.03488, 0.5348, -0.1703, 0.02886, 0.985, -0.1703, 0.02886, 0.985, -0.8443, -0.03488, 0.5348, -0.1592, -0.01706, 0.9871, -0.8477, 0.07966, -0.5245, -0.9606, -0.03789, -0.2752, -0.9276, 0.1364, 0.3478, -0.9276, 0.1364, 0.3478, -0.9606, -0.03789, -0.2752, -0.8443, -0.03488, 0.5348, -0.3128, 0.005289, -0.9498, -0.3117, -0.00695, -0.9501, -0.8477, 0.07966, -0.5245, -0.8477, 0.07966, -0.5245, -0.3117, -0.00695, -0.9501, -0.9606, -0.03789, -0.2752, 0.8764, 0.0002219, -0.4817, 0.8809, -0.02761, -0.4725, 0.8537, -0.01043, 0.5207, 0.8537, -0.01043, 0.5207, 0.858, 0.0001842, 0.5137, 0.8764, 0.0002219, -0.4817, 0.4298, -0.002773, -0.9029, 0.4374, -0.05678, -0.8975, -0.3117, -0.00695, -0.9501, -0.3117, -0.00695, -0.9501, 0.4374, -0.05678, -0.8975, -0.307, -0.04365, -0.9507, 0.8764, 0.0002219, -0.4817, 0.8963, -0.05483, -0.4401, 0.4298, -0.002773, -0.9029, 0.4298, -0.002773, -0.9029, 0.8963, -0.05483, -0.4401, 0.4374, -0.05678, -0.8975, -0.1592, -0.01706, 0.9871, 0.863, -0.05608, 0.5021, 0.858, 0.0001842, 0.5137, 0.863, -0.05608, 0.5021, -0.1592, -0.01706, 0.9871, -0.1044, -0.04921, 0.9933, -0.8443, -0.03488, 0.5348, -0.8444, -0.03248, 0.5347, -0.1592, -0.01706, 0.9871, -0.1592, -0.01706, 0.9871, -0.8444, -0.03248, 0.5347, -0.1044, -0.04921, 0.9933, -0.9606, -0.03789, -0.2752, -0.9635, -0.01728, -0.2672, -0.8443, -0.03488, 0.5348, -0.8443, -0.03488, 0.5348, -0.9635, -0.01728, -0.2672, -0.8444, -0.03248, 0.5347, -0.3117, -0.00695, -0.9501, -0.307, -0.04365, -0.9507, -0.9606, -0.03789, -0.2752, -0.9606, -0.03789, -0.2752, -0.307, -0.04365, -0.9507, -0.9635, -0.01728, -0.2672, 0.858, 0.0001842, 0.5137, 0.8963, -0.05483, -0.4401, 0.8764, 0.0002219, -0.4817, 0.8963, -0.05483, -0.4401, 0.858, 0.0001842, 0.5137, 0.863, -0.05608, 0.5021, 0.4374, -0.05678, -0.8975, -0.3717, -0.1432, -0.9172, -0.307, -0.04365, -0.9507, -0.3717, -0.1432, -0.9172, 0.4374, -0.05678, -0.8975, 0.1054, -0.2947, -0.9498, 0.8963, -0.05483, -0.4401, 0.1054, -0.2947, -0.9498, 0.4374, -0.05678, -0.8975, 0.1054, -0.2947, -0.9498, 0.8963, -0.05483, -0.4401, 0.8168, -0.3947, -0.4208, -0.1032, -0.1921, 0.9759, 0.863, -0.05608, 0.5021, -0.1044, -0.04921, 0.9933, 0.6985, -0.4814, 0.5295, 0.863, -0.05608, 0.5021, -0.1032, -0.1921, 0.9759, -0.8444, -0.03248, 0.5347, -0.7192, -0.09645, 0.6881, -0.1044, -0.04921, 0.9933, -0.1032, -0.1921, 0.9759, -0.1044, -0.04921, 0.9933, -0.7192, -0.09645, 0.6881, -0.9635, -0.01728, -0.2672, -0.9536, -0.1761, -0.2442, -0.8444, -0.03248, 0.5347, -0.8444, -0.03248, 0.5347, -0.9536, -0.1761, -0.2442, -0.7192, -0.09645, 0.6881, -0.307, -0.04365, -0.9507, -0.9536, -0.1761, -0.2442, -0.9635, -0.01728, -0.2672, -0.9536, -0.1761, -0.2442, -0.307, -0.04365, -0.9507, -0.3717, -0.1432, -0.9172, 0.863, -0.05608, 0.5021, 0.8168, -0.3947, -0.4208, 0.8963, -0.05483, -0.4401, 0.8168, -0.3947, -0.4208, 0.863, -0.05608, 0.5021, 0.6985, -0.4814, 0.5295, -0.3717, -0.1432, -0.9172, 0.1054, -0.2947, -0.9498, -0.5202, -0.3778, -0.766, -0.02567, -0.8657, -0.4999, 0.1054, -0.2947, -0.9498, 0.8168, -0.3947, -0.4208, -0.02567, -0.8657, -0.4999, -0.5202, -0.3778, -0.766, 0.1054, -0.2947, -0.9498, 0.2589, -0.9631, 0.07309, 0.6985, -0.4814, 0.5295, -0.2791, -0.5694, 0.7733, 0.6985, -0.4814, 0.5295, -0.1032, -0.1921, 0.9759, -0.2791, -0.5694, 0.7733, -0.7192, -0.09645, 0.6881, -0.5969, -0.5005, 0.6271, -0.1032, -0.1921, 0.9759, -0.2791, -0.5694, 0.7733, -0.1032, -0.1921, 0.9759, -0.5969, -0.5005, 0.6271, -0.9536, -0.1761, -0.2442, -0.8839, -0.467, 0.02526, -0.7192, -0.09645, 0.6881, -0.5969, -0.5005, 0.6271, -0.7192, -0.09645, 0.6881, -0.8839, -0.467, 0.02526, -0.3717, -0.1432, -0.9172, -0.8839, -0.467, 0.02526, -0.9536, -0.1761, -0.2442, -0.8839, -0.467, 0.02526, -0.3717, -0.1432, -0.9172, -0.5202, -0.3778, -0.766, 0.6985, -0.4814, 0.5295, -0.02567, -0.8657, -0.4999, 0.8168, -0.3947, -0.4208, -0.02567, -0.8657, -0.4999, 0.6985, -0.4814, 0.5295, 0.2589, -0.9631, 0.07309, -0.8839, -0.467, 0.02526, 0.2589, -0.9631, 0.07309, -0.5969, -0.5005, 0.6271, -0.2791, -0.5694, 0.7733, -0.5969, -0.5005, 0.6271, 0.2589, -0.9631, 0.07309, -0.8839, -0.467, 0.02526, -0.02567, -0.8657, -0.4999, 0.2589, -0.9631, 0.07309, -0.02567, -0.8657, -0.4999, -0.8839, -0.467, 0.02526, -0.5202, -0.3778, -0.766])] * 3)])
me_mesh_003 = bpy.data.meshes.new('Mesh.003')
me_mesh_003.from_pydata([(-0.3853, 27.15, 2.458), (-0.3478, 23.72, 2.749), (2.004, 23.72, 1.973), (1.736, 27.15, 1.807), (2.74, 23.71, 0.189), (2.664, 27.15, 0.1311), (1.561, 23.71, -2.32), (1.54, 27.14, -2.009), (-0.8085, 23.71, -2.625), (-0.7274, 27.14, -2.153), (-2.701, 23.72, -0.6485), (-2.156, 27.15, -0.5547), (-2.206, 23.72, 1.851), (-1.846, 27.15, 1.384), (-0.4754, 29.55, -1.367), (-1.227, 29.62, -0.499), (-1.082, 29.68, 0.6108), (-0.1861, 29.69, 1.331), (1.108, 29.69, 0.9203), (2.008, 29.68, -0.06773), (0.9794, 29.62, -1.484), (1.331, 20.57, -2.424), (2.632, 20.61, -0.3606), (2.106, 20.61, 2.087), (-0.9025, 20.61, 2.618), (-2.362, 20.61, 1.544), (-2.672, 20.57, -1.022), (-0.6697, 20.52, -2.882), (1.115, 18.21, -2.364), (2.519, 18.2, -0.8204), (2.098, 18.08, 1.77), (-1.234, 18.06, 2.882), (-2.262, 18.1, 1.43), (-2.671, 18.16, -0.9201), (-0.3891, 18.19, -2.745), (-0.03803, 7.237, -2.012), (1.111, 7.349, -2.003), (2.003, 7.541, -1.141), (2.052, 7.283, 1.287), (-0.4714, 6.897, 2.57), (-1.587, 6.934, 1.064), (-2.192, 7.035, -0.9031), (-0.393, 4.066, -1.951), (0.7549, 4.171, -2.087), (1.808, 4.354, -1.292), (1.971, 4.082, 1.309), (-0.8131, 3.722, 2.438), (-2.74, 3.758, 1.047), (-2.358, 3.861, -0.7708), (-0.7078, -4.025, -2.171), (0.9395, -3.915, -1.878), (1.822, -3.726, -1.106), (2.258, -3.995, 1.49), (-0.5189, -4.37, 2.429), (-1.971, -4.338, 1.29), (-2.326, -4.238, -0.4065), (-0.6568, -18.53, -2.001), (0.8584, -18.43, -1.731), (1.671, -18.26, -1.021), (1.78, -18.5, 1.122), (-0.4831, -18.85, 2.231), (-1.819, -18.82, 1.183), (-2.145, -18.73, -0.378), (-0.4204, -28.4, -0.9694), (0.08239, -29.22, -1.028), (0.7941, -29.57, -0.4061), (0.6938, -29.83, 0.8089), (-0.2569, -28.75, 1.43), (-1.253, -27.93, 0.7256), (-1.976, -27.66, -0.2612), (-0.785, -29.75, -0.3942), (-0.213, -30.61, -0.1289), (-0.04781, -30.73, 0.2321), (-0.4357, -30.09, 0.771), (-1.149, -29.84, 0.3918), (-1.472, -29.71, 0.1753), (-0.1728, 30.45, -0.7543), (-0.5668, 30.29, -0.2993), (-0.4907, 30.38, 0.2826), (-0.0211, 30.47, 0.6604), (0.6574, 30.55, 0.4449), (1.517, 30.44, -0.08102), (0.5901, 30.38, -0.8157), (0.2684, 30.73, -0.117), (-0.297, 30.6, 0.1666)], [], [(3, 1, 2), (1, 3, 0), (3, 4, 5), (4, 3, 2), (7, 4, 6), (4, 7, 5), (7, 6, 9), (9, 6, 8), (9, 10, 11), (10, 9, 8), (10, 13, 11), (13, 10, 12), (13, 1, 0), (1, 13, 12), (14, 11, 15), (11, 14, 9), (15, 11, 16), (11, 13, 16), (16, 0, 17), (0, 16, 13), (17, 0, 18), (0, 3, 18), (18, 5, 19), (5, 18, 3), (20, 19, 5), (5, 7, 20), (20, 9, 14), (9, 20, 7), (4, 22, 6), (6, 22, 21), (2, 23, 4), (4, 23, 22), (1, 23, 2), (23, 1, 24), (12, 24, 1), (24, 12, 25), (10, 25, 12), (25, 10, 26), (8, 26, 10), (26, 8, 27), (21, 8, 6), (8, 21, 27), (22, 29, 21), (21, 29, 28), (23, 30, 22), (22, 30, 29), (24, 30, 23), (30, 24, 31), (25, 32, 24), (24, 32, 31), (33, 25, 26), (25, 33, 32), (27, 33, 26), (33, 27, 34), (21, 28, 27), (27, 28, 34), (28, 36, 34), (34, 36, 35), (37, 28, 29), (28, 37, 36), (30, 37, 29), (37, 30, 38), (31, 38, 30), (38, 31, 39), (32, 39, 31), (39, 32, 40), (33, 41, 32), (32, 41, 40), (34, 35, 33), (33, 35, 41), (36, 43, 35), (35, 43, 42), (37, 44, 36), (36, 44, 43), (38, 44, 37), (44, 38, 45), (39, 45, 38), (45, 39, 46), (40, 46, 39), (46, 40, 47), (41, 48, 40), (40, 48, 47), (35, 42, 41), (41, 42, 48), (43, 50, 42), (42, 50, 49), (44, 51, 43), (43, 51, 50), (46, 52, 45), (52, 46, 53), (47, 54, 46), (46, 54, 53), (48, 55, 47), (47, 55, 54), (42, 49, 48), (48, 49, 55), (51, 44, 45), (45, 52, 51), (50, 57, 49), (49, 57, 56), (51, 58, 50), (50, 58, 57), (53, 59, 52), (59, 53, 60), (54, 61, 53), (53, 61, 60), (55, 62, 54), (54, 62, 61), (49, 56, 55), (55, 56, 62), (52, 58, 51), (58, 52, 59), (57, 63, 56), (63, 57, 64), (58, 64, 57), (64, 58, 65), (67, 59, 60), (66, 59, 67), (61, 68, 60), (67, 60, 68), (62, 69, 61), (61, 69, 68), (56, 69, 62), (69, 56, 63), (59, 65, 58), (65, 59, 66), (63, 64, 70), (71, 64, 65), (71, 70, 64), (72, 66, 73), (66, 67, 73), (68, 74, 67), (73, 67, 74), (69, 75, 68), (74, 68, 75), (63, 75, 69), (75, 63, 70), (66, 71, 65), (71, 66, 72), (75, 72, 74), (73, 74, 72), (75, 71, 72), (71, 75, 70), (14, 15, 77), (14, 77, 76), (16, 77, 15), (77, 16, 78), (79, 16, 17), (16, 79, 78), (17, 18, 80), (17, 80, 79), (80, 18, 81), (18, 19, 81), (82, 81, 19), (19, 20, 82), (14, 82, 20), (82, 14, 76), (84, 79, 83), (79, 80, 83), (78, 79, 84), (81, 83, 80), (76, 83, 82), (82, 83, 81), (83, 77, 84), (77, 83, 76), (84, 77, 78)])
me_mesh_003.polygons.foreach_set('use_smooth', [True] * 166)
_uv = me_mesh_003.uv_layers.new(name='UVChannel_1')
_uv.uv.foreach_set('vector', [0.1499, 0.875, 0.1705, 0.8026, 0.2015, 0.8354, 0.1705, 0.8026, 0.1499, 0.875, 0.1244, 0.8471, 0.1499, 0.875, 0.2227, 0.8629, 0.1689, 0.9007, 0.2227, 0.8629, 0.1499, 0.875, 0.2015, 0.8354, 0.1921, 0.9374, 0.2227, 0.8629, 0.2529, 0.9056, 0.2227, 0.8629, 0.1921, 0.9374, 0.1689, 0.9007, 0.1921, 0.9374, 0.2529, 0.9056, 0.2073, 0.9774, 0.2073, 0.9774, 0.2529, 0.9056, 0.2772, 0.9446, 0.03208, 0.7987, 0.1047, 0.7509, 0.07034, 0.8112, 0.1047, 0.7509, 0.03208, 0.7987, 0.05932, 0.7247, 0.1047, 0.7509, 0.1005, 0.8285, 0.07034, 0.8112, 0.1005, 0.8285, 0.1047, 0.7509, 0.1431, 0.7782, 0.1005, 0.8285, 0.1705, 0.8026, 0.1244, 0.8471, 0.1705, 0.8026, 0.1005, 0.8285, 0.1431, 0.7782, 0.03161, 0.8564, 0.07034, 0.8112, 0.05347, 0.8619, 0.07034, 0.8112, 0.03161, 0.8564, 0.03208, 0.7987, 0.05347, 0.8619, 0.07034, 0.8112, 0.0722, 0.8741, 0.07034, 0.8112, 0.1005, 0.8285, 0.0722, 0.8741, 0.0722, 0.8741, 0.1244, 0.8471, 0.09082, 0.887, 0.1244, 0.8471, 0.0722, 0.8741, 0.1005, 0.8285, 0.09082, 0.887, 0.1244, 0.8471, 0.1081, 0.9077, 0.1244, 0.8471, 0.1499, 0.875, 0.1081, 0.9077, 0.1081, 0.9077, 0.1689, 0.9007, 0.1258, 0.9274, 0.1689, 0.9007, 0.1081, 0.9077, 0.1499, 0.875, 0.1445, 0.9563, 0.1258, 0.9274, 0.1689, 0.9007, 0.1689, 0.9007, 0.1921, 0.9374, 0.1445, 0.9563, 0.1445, 0.9563, 0.2073, 0.9774, 0.1506, 0.9838, 0.2073, 0.9774, 0.1445, 0.9563, 0.1921, 0.9374, 0.2227, 0.8629, 0.2754, 0.8333, 0.2529, 0.9056, 0.2529, 0.9056, 0.2754, 0.8333, 0.3053, 0.8697, 0.2015, 0.8354, 0.2441, 0.797, 0.2227, 0.8629, 0.2227, 0.8629, 0.2441, 0.797, 0.2754, 0.8333, 0.1705, 0.8026, 0.2441, 0.797, 0.2015, 0.8354, 0.2441, 0.797, 0.1705, 0.8026, 0.2035, 0.7537, 0.1431, 0.7782, 0.2035, 0.7537, 0.1705, 0.8026, 0.2035, 0.7537, 0.1431, 0.7782, 0.1768, 0.7304, 0.1047, 0.7509, 0.1768, 0.7304, 0.1431, 0.7782, 0.1768, 0.7304, 0.1047, 0.7509, 0.1386, 0.6975, 0.05932, 0.7247, 0.1386, 0.6975, 0.1047, 0.7509, 0.1386, 0.6975, 0.05932, 0.7247, 0.09767, 0.6632, 0.3053, 0.8697, 0.2772, 0.9446, 0.2529, 0.9056, 0.2772, 0.9446, 0.3053, 0.8697, 0.3316, 0.8998, 0.2754, 0.8333, 0.315, 0.8078, 0.3053, 0.8697, 0.3053, 0.8697, 0.315, 0.8078, 0.3421, 0.8382, 0.2441, 0.797, 0.2812, 0.768, 0.2754, 0.8333, 0.2754, 0.8333, 0.2812, 0.768, 0.315, 0.8078, 0.2035, 0.7537, 0.2812, 0.768, 0.2441, 0.797, 0.2812, 0.768, 0.2035, 0.7537, 0.234, 0.7175, 0.1768, 0.7304, 0.2081, 0.695, 0.2035, 0.7537, 0.2035, 0.7537, 0.2081, 0.695, 0.234, 0.7175, 0.1735, 0.6639, 0.1768, 0.7304, 0.1386, 0.6975, 0.1768, 0.7304, 0.1735, 0.6639, 0.2081, 0.695, 0.09767, 0.6632, 0.1735, 0.6639, 0.1386, 0.6975, 0.1735, 0.6639, 0.09767, 0.6632, 0.1335, 0.6233, 0.3053, 0.8697, 0.3421, 0.8382, 0.3316, 0.8998, 0.3316, 0.8998, 0.3421, 0.8382, 0.3632, 0.8597, 0.3421, 0.8382, 0.4881, 0.6797, 0.3632, 0.8597, 0.3632, 0.8597, 0.4881, 0.6797, 0.5063, 0.6943, 0.4675, 0.6638, 0.3421, 0.8382, 0.315, 0.8078, 0.3421, 0.8382, 0.4675, 0.6638, 0.4881, 0.6797, 0.2812, 0.768, 0.4675, 0.6638, 0.315, 0.8078, 0.4675, 0.6638, 0.2812, 0.768, 0.4367, 0.625, 0.234, 0.7175, 0.4367, 0.625, 0.2812, 0.768, 0.4367, 0.625, 0.234, 0.7175, 0.4016, 0.5785, 0.2081, 0.695, 0.4016, 0.5785, 0.234, 0.7175, 0.4016, 0.5785, 0.2081, 0.695, 0.3733, 0.5504, 0.1735, 0.6639, 0.3415, 0.5216, 0.2081, 0.695, 0.2081, 0.695, 0.3415, 0.5216, 0.3733, 0.5504, 0.1335, 0.6233, 0.3054, 0.4891, 0.1735, 0.6639, 0.1735, 0.6639, 0.3054, 0.4891, 0.3415, 0.5216, 0.4881, 0.6797, 0.5368, 0.6382, 0.5063, 0.6943, 0.5063, 0.6943, 0.5368, 0.6382, 0.5548, 0.6521, 0.4675, 0.6638, 0.5149, 0.6222, 0.4881, 0.6797, 0.4881, 0.6797, 0.5149, 0.6222, 0.5368, 0.6382, 0.4367, 0.625, 0.5149, 0.6222, 0.4675, 0.6638, 0.5149, 0.6222, 0.4367, 0.625, 0.4813, 0.5809, 0.4016, 0.5785, 0.4813, 0.5809, 0.4367, 0.625, 0.4813, 0.5809, 0.4016, 0.5785, 0.4438, 0.5333, 0.3733, 0.5504, 0.4438, 0.5333, 0.4016, 0.5785, 0.4438, 0.5333, 0.3733, 0.5504, 0.4126, 0.4999, 0.3415, 0.5216, 0.3869, 0.4776, 0.3733, 0.5504, 0.3733, 0.5504, 0.3869, 0.4776, 0.4126, 0.4999, 0.3054, 0.4891, 0.3532, 0.4485, 0.3415, 0.5216, 0.3415, 0.5216, 0.3532, 0.4485, 0.3869, 0.4776, 0.5368, 0.6382, 0.6437, 0.5186, 0.5548, 0.6521, 0.5548, 0.6521, 0.6437, 0.5186, 0.6693, 0.5391, 0.5149, 0.6222, 0.6245, 0.5065, 0.5368, 0.6382, 0.5368, 0.6382, 0.6245, 0.5065, 0.6437, 0.5186, 0.4438, 0.5333, 0.5921, 0.4678, 0.4813, 0.5809, 0.5921, 0.4678, 0.4438, 0.5333, 0.5575, 0.4226, 0.4126, 0.4999, 0.5322, 0.3969, 0.4438, 0.5333, 0.4438, 0.5333, 0.5322, 0.3969, 0.5575, 0.4226, 0.3869, 0.4776, 0.5078, 0.3733, 0.4126, 0.4999, 0.4126, 0.4999, 0.5078, 0.3733, 0.5322, 0.3969, 0.3532, 0.4485, 0.4733, 0.3412, 0.3869, 0.4776, 0.3869, 0.4776, 0.4733, 0.3412, 0.5078, 0.3733, 0.6245, 0.5065, 0.5149, 0.6222, 0.4813, 0.5809, 0.4813, 0.5809, 0.5921, 0.4678, 0.6245, 0.5065, 0.6437, 0.5186, 0.8408, 0.3107, 0.6693, 0.5391, 0.6693, 0.5391, 0.8408, 0.3107, 0.8656, 0.3272, 0.6245, 0.5065, 0.8232, 0.2999, 0.6437, 0.5186, 0.6437, 0.5186, 0.8232, 0.2999, 0.8408, 0.3107, 0.5575, 0.4226, 0.7955, 0.2691, 0.5921, 0.4678, 0.7955, 0.2691, 0.5575, 0.4226, 0.7655, 0.2303, 0.5322, 0.3969, 0.7427, 0.2064, 0.5575, 0.4226, 0.5575, 0.4226, 0.7427, 0.2064, 0.7655, 0.2303, 0.5078, 0.3733, 0.7211, 0.184, 0.5322, 0.3969, 0.5322, 0.3969, 0.7211, 0.184, 0.7427, 0.2064, 0.4733, 0.3412, 0.6905, 0.1535, 0.5078, 0.3733, 0.5078, 0.3733, 0.6905, 0.1535, 0.7211, 0.184, 0.5921, 0.4678, 0.8232, 0.2999, 0.6245, 0.5065, 0.8232, 0.2999, 0.5921, 0.4678, 0.7955, 0.2691, 0.8408, 0.3107, 0.9582, 0.1524, 0.8656, 0.3272, 0.9582, 0.1524, 0.8408, 0.3107, 0.9581, 0.1323, 0.8232, 0.2999, 0.9581, 0.1323, 0.8408, 0.3107, 0.9581, 0.1323, 0.8232, 0.2999, 0.9469, 0.1133, 0.9018, 0.09317, 0.7955, 0.2691, 0.7655, 0.2303, 0.9314, 0.09063, 0.7955, 0.2691, 0.9018, 0.09317, 0.7427, 0.2064, 0.8757, 0.08597, 0.7655, 0.2303, 0.9018, 0.09317, 0.7655, 0.2303, 0.8757, 0.08597, 0.7211, 0.184, 0.857, 0.07357, 0.7427, 0.2064, 0.7427, 0.2064, 0.857, 0.07357, 0.8757, 0.08597, 0.6905, 0.1535, 0.857, 0.07357, 0.7211, 0.184, 0.857, 0.07357, 0.6905, 0.1535, 0.8519, 0.03885, 0.7955, 0.2691, 0.9469, 0.1133, 0.8232, 0.2999, 0.9469, 0.1133, 0.7955, 0.2691, 0.9314, 0.09063, 0.918, 0.01453, 0.9333, 0.0257, 0.9193, 0.04427, 0.9351, 0.05921, 0.9333, 0.0257, 0.9499, 0.03496, 0.9351, 0.05921, 0.9193, 0.04427, 0.9333, 0.0257, 0.9332, 0.06433, 0.9314, 0.09063, 0.9174, 0.07028, 0.9314, 0.09063, 0.9018, 0.09317, 0.9174, 0.07028, 0.8757, 0.08597, 0.9037, 0.05888, 0.9018, 0.09317, 0.9174, 0.07028, 0.9018, 0.09317, 0.9037, 0.05888, 0.857, 0.07357, 0.8932, 0.0531, 0.8757, 0.08597, 0.9037, 0.05888, 0.8757, 0.08597, 0.8932, 0.0531, 0.8519, 0.03885, 0.8932, 0.0531, 0.857, 0.07357, 0.8932, 0.0531, 0.8519, 0.03885, 0.8837, 0.03635, 0.9314, 0.09063, 0.9351, 0.05921, 0.955, 0.08332, 0.9351, 0.05921, 0.9314, 0.09063, 0.9332, 0.06433, 0.9018, 0.05212, 0.9332, 0.06433, 0.9037, 0.05888, 0.9174, 0.07028, 0.9037, 0.05888, 0.9332, 0.06433, 0.9018, 0.05212, 0.9351, 0.05921, 0.9332, 0.06433, 0.9351, 0.05921, 0.9018, 0.05212, 0.9193, 0.04427, 0.03161, 0.8564, 0.05347, 0.8619, 0.04978, 0.8811, 0.03161, 0.8564, 0.04978, 0.8811, 0.03596, 0.8807, 0.0722, 0.8741, 0.04978, 0.8811, 0.05347, 0.8619, 0.04978, 0.8811, 0.0722, 0.8741, 0.06563, 0.8937, 0.07948, 0.9018, 0.0722, 0.8741, 0.09082, 0.887, 0.0722, 0.8741, 0.07948, 0.9018, 0.06563, 0.8937, 0.09082, 0.887, 0.1081, 0.9077, 0.08962, 0.9185, 0.09082, 0.887, 0.08962, 0.9185, 0.07948, 0.9018, 0.08962, 0.9185, 0.1081, 0.9077, 0.1099, 0.9345, 0.1081, 0.9077, 0.1258, 0.9274, 0.1099, 0.9345, 0.1243, 0.9624, 0.1099, 0.9345, 0.1258, 0.9274, 0.1258, 0.9274, 0.1445, 0.9563, 0.1243, 0.9624, 0.1506, 0.9838, 0.1243, 0.9624, 0.1445, 0.9563, 0.1243, 0.9624, 0.1506, 0.9838, 0.126, 0.9796, 0.06886, 0.9028, 0.07948, 0.9018, 0.07198, 0.9163, 0.07948, 0.9018, 0.08962, 0.9185, 0.07198, 0.9163, 0.06563, 0.8937, 0.07948, 0.9018, 0.06886, 0.9028, 0.1099, 0.9345, 0.08373, 0.9326, 0.08962, 0.9185, 0.07591, 0.9468, 0.08373, 0.9326, 0.09087, 0.9482, 0.09087, 0.9482, 0.08373, 0.9326, 0.1099, 0.9345, 0.07198, 0.9163, 0.05681, 0.903, 0.06886, 0.9028, 0.05681, 0.903, 0.07198, 0.9163, 0.05532, 0.9154, 0.06886, 0.9028, 0.05681, 0.903, 0.06563, 0.8937])
me_mesh_003.materials.append(mat_torch_001)
me_mesh_003.update()
me_mesh_003.normals_split_custom_set([tuple(v) for v in zip(*[iter([0.6184, 0.2259, 0.7527, -0.07657, 0.06183, 0.9951, 0.6818, 0.06835, 0.7284, -0.07657, 0.06183, 0.9951, 0.6184, 0.2259, 0.7527, -0.1684, 0.2422, 0.9555, 0.6184, 0.2259, 0.7527, 0.9992, 0.03712, -0.01529, 0.9852, 0.1703, 0.01905, 0.9992, 0.03712, -0.01529, 0.6184, 0.2259, 0.7527, 0.6818, 0.06835, 0.7284, 0.5539, 0.1731, -0.8144, 0.9992, 0.03712, -0.01529, 0.5766, 0.05443, -0.8152, 0.9992, 0.03712, -0.01529, 0.5539, 0.1731, -0.8144, 0.9852, 0.1703, 0.01905, 0.5539, 0.1731, -0.8144, 0.5766, 0.05443, -0.8152, -0.372, 0.2074, -0.9048, -0.372, 0.2074, -0.9048, 0.5766, 0.05443, -0.8152, -0.3229, 0.09597, -0.9416, -0.372, 0.2074, -0.9048, -0.9589, 0.09186, -0.2686, -0.9315, 0.2431, -0.2704, -0.9589, 0.09186, -0.2686, -0.372, 0.2074, -0.9048, -0.3229, 0.09597, -0.9416, -0.9589, 0.09186, -0.2686, -0.8141, 0.2536, 0.5224, -0.9315, 0.2431, -0.2704, -0.8141, 0.2536, 0.5224, -0.9589, 0.09186, -0.2686, -0.7849, 0.09133, 0.6129, -0.8141, 0.2536, 0.5224, -0.07657, 0.06183, 0.9951, -0.1684, 0.2422, 0.9555, -0.07657, 0.06183, 0.9951, -0.8141, 0.2536, 0.5224, -0.7849, 0.09133, 0.6129, -0.4079, 0.4676, -0.7842, -0.9315, 0.2431, -0.2704, -0.8066, 0.518, -0.2847, -0.9315, 0.2431, -0.2704, -0.4079, 0.4676, -0.7842, -0.372, 0.2074, -0.9048, -0.8066, 0.518, -0.2847, -0.9315, 0.2431, -0.2704, -0.7531, 0.5296, 0.3903, -0.9315, 0.2431, -0.2704, -0.8141, 0.2536, 0.5224, -0.7531, 0.5296, 0.3903, -0.7531, 0.5296, 0.3903, -0.1684, 0.2422, 0.9555, -0.1665, 0.5187, 0.8386, -0.1684, 0.2422, 0.9555, -0.7531, 0.5296, 0.3903, -0.8141, 0.2536, 0.5224, -0.1665, 0.5187, 0.8386, -0.1684, 0.2422, 0.9555, 0.4902, 0.4488, 0.7472, -0.1684, 0.2422, 0.9555, 0.6184, 0.2259, 0.7527, 0.4902, 0.4488, 0.7472, 0.4902, 0.4488, 0.7472, 0.9852, 0.1703, 0.01905, 0.9107, 0.413, 0.005008, 0.9852, 0.1703, 0.01905, 0.4902, 0.4488, 0.7472, 0.6184, 0.2259, 0.7527, 0.3782, 0.4804, -0.7913, 0.9107, 0.413, 0.005008, 0.9852, 0.1703, 0.01905, 0.9852, 0.1703, 0.01905, 0.5539, 0.1731, -0.8144, 0.3782, 0.4804, -0.7913, 0.3782, 0.4804, -0.7913, -0.372, 0.2074, -0.9048, -0.4079, 0.4676, -0.7842, -0.372, 0.2074, -0.9048, 0.3782, 0.4804, -0.7913, 0.5539, 0.1731, -0.8144, 0.9992, 0.03712, -0.01529, 0.9861, -0.01963, -0.1651, 0.5766, 0.05443, -0.8152, 0.5766, 0.05443, -0.8152, 0.9861, -0.01963, -0.1651, 0.5508, -0.006028, -0.8346, 0.6818, 0.06835, 0.7284, 0.6819, -0.06144, 0.7288, 0.9992, 0.03712, -0.01529, 0.9992, 0.03712, -0.01529, 0.6819, -0.06144, 0.7288, 0.9861, -0.01963, -0.1651, -0.07657, 0.06183, 0.9951, 0.6819, -0.06144, 0.7288, 0.6818, 0.06835, 0.7284, 0.6819, -0.06144, 0.7288, -0.07657, 0.06183, 0.9951, -0.2253, -0.01985, 0.9741, -0.7849, 0.09133, 0.6129, -0.2253, -0.01985, 0.9741, -0.07657, 0.06183, 0.9951, -0.2253, -0.01985, 0.9741, -0.7849, 0.09133, 0.6129, -0.8617, -0.03466, 0.5063, -0.9589, 0.09186, -0.2686, -0.8617, -0.03466, 0.5063, -0.7849, 0.09133, 0.6129, -0.8617, -0.03466, 0.5063, -0.9589, 0.09186, -0.2686, -0.9338, 0.00147, -0.3579, -0.3229, 0.09597, -0.9416, -0.9338, 0.00147, -0.3579, -0.9589, 0.09186, -0.2686, -0.9338, 0.00147, -0.3579, -0.3229, 0.09597, -0.9416, -0.252, -0.001512, -0.9677, 0.5508, -0.006028, -0.8346, -0.3229, 0.09597, -0.9416, 0.5766, 0.05443, -0.8152, -0.3229, 0.09597, -0.9416, 0.5508, -0.006028, -0.8346, -0.252, -0.001512, -0.9677, 0.9861, -0.01963, -0.1651, 0.9584, -0.04101, -0.2826, 0.5508, -0.006028, -0.8346, 0.5508, -0.006028, -0.8346, 0.9584, -0.04101, -0.2826, 0.5041, -0.04381, -0.8625, 0.6819, -0.06144, 0.7288, 0.7546, -0.0549, 0.6539, 0.9861, -0.01963, -0.1651, 0.9861, -0.01963, -0.1651, 0.7546, -0.0549, 0.6539, 0.9584, -0.04101, -0.2826, -0.2253, -0.01985, 0.9741, 0.7546, -0.0549, 0.6539, 0.6819, -0.06144, 0.7288, 0.7546, -0.0549, 0.6539, -0.2253, -0.01985, 0.9741, -0.3294, 0.03367, 0.9436, -0.8617, -0.03466, 0.5063, -0.9095, -0.02151, 0.4151, -0.2253, -0.01985, 0.9741, -0.2253, -0.01985, 0.9741, -0.9095, -0.02151, 0.4151, -0.3294, 0.03367, 0.9436, -0.9353, -0.05706, -0.3491, -0.8617, -0.03466, 0.5063, -0.9338, 0.00147, -0.3579, -0.8617, -0.03466, 0.5063, -0.9353, -0.05706, -0.3491, -0.9095, -0.02151, 0.4151, -0.252, -0.001512, -0.9677, -0.9353, -0.05706, -0.3491, -0.9338, 0.00147, -0.3579, -0.9353, -0.05706, -0.3491, -0.252, -0.001512, -0.9677, -0.2012, -0.06977, -0.9771, 0.5508, -0.006028, -0.8346, 0.5041, -0.04381, -0.8625, -0.252, -0.001512, -0.9677, -0.252, -0.001512, -0.9677, 0.5041, -0.04381, -0.8625, -0.2012, -0.06977, -0.9771, 0.5041, -0.04381, -0.8625, 0.3919, -0.0235, -0.9197, -0.2012, -0.06977, -0.9771, -0.2012, -0.06977, -0.9771, 0.3919, -0.0235, -0.9197, -0.2366, -0.01086, -0.9715, 0.9206, -0.02776, -0.3894, 0.5041, -0.04381, -0.8625, 0.9584, -0.04101, -0.2826, 0.5041, -0.04381, -0.8625, 0.9206, -0.02776, -0.3894, 0.3919, -0.0235, -0.9197, 0.7546, -0.0549, 0.6539, 0.9206, -0.02776, -0.3894, 0.9584, -0.04101, -0.2826, 0.9206, -0.02776, -0.3894, 0.7546, -0.0549, 0.6539, 0.8616, -0.01785, 0.5073, -0.3294, 0.03367, 0.9436, 0.8616, -0.01785, 0.5073, 0.7546, -0.0549, 0.6539, 0.8616, -0.01785, 0.5073, -0.3294, 0.03367, 0.9436, -0.2049, -0.0158, 0.9787, -0.9095, -0.02151, 0.4151, -0.2049, -0.0158, 0.9787, -0.3294, 0.03367, 0.9436, -0.2049, -0.0158, 0.9787, -0.9095, -0.02151, 0.4151, -0.8897, 0.03872, 0.4549, -0.9353, -0.05706, -0.3491, -0.9166, -0.002804, -0.3998, -0.9095, -0.02151, 0.4151, -0.9095, -0.02151, 0.4151, -0.9166, -0.002804, -0.3998, -0.8897, 0.03872, 0.4549, -0.2012, -0.06977, -0.9771, -0.2366, -0.01086, -0.9715, -0.9353, -0.05706, -0.3491, -0.9353, -0.05706, -0.3491, -0.2366, -0.01086, -0.9715, -0.9166, -0.002804, -0.3998, 0.3919, -0.0235, -0.9197, 0.2561, -0.02253, -0.9664, -0.2366, -0.01086, -0.9715, -0.2366, -0.01086, -0.9715, 0.2561, -0.02253, -0.9664, -0.3128, 0.005289, -0.9498, 0.9206, -0.02776, -0.3894, 0.8809, -0.02761, -0.4725, 0.3919, -0.0235, -0.9197, 0.3919, -0.0235, -0.9197, 0.8809, -0.02761, -0.4725, 0.2561, -0.02253, -0.9664, 0.8616, -0.01785, 0.5073, 0.8809, -0.02761, -0.4725, 0.9206, -0.02776, -0.3894, 0.8809, -0.02761, -0.4725, 0.8616, -0.01785, 0.5073, 0.8537, -0.01043, 0.5207, -0.2049, -0.0158, 0.9787, 0.8537, -0.01043, 0.5207, 0.8616, -0.01785, 0.5073, 0.8537, -0.01043, 0.5207, -0.2049, -0.0158, 0.9787, -0.1703, 0.02886, 0.985, -0.8897, 0.03872, 0.4549, -0.1703, 0.02886, 0.985, -0.2049, -0.0158, 0.9787, -0.1703, 0.02886, 0.985, -0.8897, 0.03872, 0.4549, -0.9276, 0.1364, 0.3478, -0.9166, -0.002804, -0.3998, -0.8477, 0.07966, -0.5245, -0.8897, 0.03872, 0.4549, -0.8897, 0.03872, 0.4549, -0.8477, 0.07966, -0.5245, -0.9276, 0.1364, 0.3478, -0.2366, -0.01086, -0.9715, -0.3128, 0.005289, -0.9498, -0.9166, -0.002804, -0.3998, -0.9166, -0.002804, -0.3998, -0.3128, 0.005289, -0.9498, -0.8477, 0.07966, -0.5245, 0.2561, -0.02253, -0.9664, 0.4298, -0.002773, -0.9029, -0.3128, 0.005289, -0.9498, -0.3128, 0.005289, -0.9498, 0.4298, -0.002773, -0.9029, -0.3117, -0.00695, -0.9501, 0.8809, -0.02761, -0.4725, 0.8764, 0.0002219, -0.4817, 0.2561, -0.02253, -0.9664, 0.2561, -0.02253, -0.9664, 0.8764, 0.0002219, -0.4817, 0.4298, -0.002773, -0.9029, -0.1703, 0.02886, 0.985, 0.858, 0.0001842, 0.5137, 0.8537, -0.01043, 0.5207, 0.858, 0.0001842, 0.5137, -0.1703, 0.02886, 0.985, -0.1592, -0.01706, 0.9871, -0.9276, 0.1364, 0.3478, -0.8443, -0.03488, 0.5348, -0.1703, 0.02886, 0.985, -0.1703, 0.02886, 0.985, -0.8443, -0.03488, 0.5348, -0.1592, -0.01706, 0.9871, -0.8477, 0.07966, -0.5245, -0.9606, -0.03789, -0.2752, -0.9276, 0.1364, 0.3478, -0.9276, 0.1364, 0.3478, -0.9606, -0.03789, -0.2752, -0.8443, -0.03488, 0.5348, -0.3128, 0.005289, -0.9498, -0.3117, -0.00695, -0.9501, -0.8477, 0.07966, -0.5245, -0.8477, 0.07966, -0.5245, -0.3117, -0.00695, -0.9501, -0.9606, -0.03789, -0.2752, 0.8764, 0.0002219, -0.4817, 0.8809, -0.02761, -0.4725, 0.8537, -0.01043, 0.5207, 0.8537, -0.01043, 0.5207, 0.858, 0.0001842, 0.5137, 0.8764, 0.0002219, -0.4817, 0.4298, -0.002773, -0.9029, 0.4374, -0.05678, -0.8975, -0.3117, -0.00695, -0.9501, -0.3117, -0.00695, -0.9501, 0.4374, -0.05678, -0.8975, -0.307, -0.04365, -0.9507, 0.8764, 0.0002219, -0.4817, 0.8963, -0.05483, -0.4401, 0.4298, -0.002773, -0.9029, 0.4298, -0.002773, -0.9029, 0.8963, -0.05483, -0.4401, 0.4374, -0.05678, -0.8975, -0.1592, -0.01706, 0.9871, 0.863, -0.05608, 0.5021, 0.858, 0.0001842, 0.5137, 0.863, -0.05608, 0.5021, -0.1592, -0.01706, 0.9871, -0.1044, -0.04921, 0.9933, -0.8443, -0.03488, 0.5348, -0.8444, -0.03248, 0.5347, -0.1592, -0.01706, 0.9871, -0.1592, -0.01706, 0.9871, -0.8444, -0.03248, 0.5347, -0.1044, -0.04921, 0.9933, -0.9606, -0.03789, -0.2752, -0.9635, -0.01728, -0.2672, -0.8443, -0.03488, 0.5348, -0.8443, -0.03488, 0.5348, -0.9635, -0.01728, -0.2672, -0.8444, -0.03248, 0.5347, -0.3117, -0.00695, -0.9501, -0.307, -0.04365, -0.9507, -0.9606, -0.03789, -0.2752, -0.9606, -0.03789, -0.2752, -0.307, -0.04365, -0.9507, -0.9635, -0.01728, -0.2672, 0.858, 0.0001842, 0.5137, 0.8963, -0.05483, -0.4401, 0.8764, 0.0002219, -0.4817, 0.8963, -0.05483, -0.4401, 0.858, 0.0001842, 0.5137, 0.863, -0.05608, 0.5021, 0.4374, -0.05678, -0.8975, -0.3717, -0.1432, -0.9172, -0.307, -0.04365, -0.9507, -0.3717, -0.1432, -0.9172, 0.4374, -0.05678, -0.8975, 0.1054, -0.2947, -0.9498, 0.8963, -0.05483, -0.4401, 0.1054, -0.2947, -0.9498, 0.4374, -0.05678, -0.8975, 0.1054, -0.2947, -0.9498, 0.8963, -0.05483, -0.4401, 0.8168, -0.3947, -0.4208, -0.1032, -0.1921, 0.9759, 0.863, -0.05608, 0.5021, -0.1044, -0.04921, 0.9933, 0.6985, -0.4814, 0.5295, 0.863, -0.05608, 0.5021, -0.1032, -0.1921, 0.9759, -0.8444, -0.03248, 0.5347, -0.7192, -0.09645, 0.6881, -0.1044, -0.04921, 0.9933, -0.1032, -0.1921, 0.9759, -0.1044, -0.04921, 0.9933, -0.7192, -0.09645, 0.6881, -0.9635, -0.01728, -0.2672, -0.9536, -0.1761, -0.2442, -0.8444, -0.03248, 0.5347, -0.8444, -0.03248, 0.5347, -0.9536, -0.1761, -0.2442, -0.7192, -0.09645, 0.6881, -0.307, -0.04365, -0.9507, -0.9536, -0.1761, -0.2442, -0.9635, -0.01728, -0.2672, -0.9536, -0.1761, -0.2442, -0.307, -0.04365, -0.9507, -0.3717, -0.1432, -0.9172, 0.863, -0.05608, 0.5021, 0.8168, -0.3947, -0.4208, 0.8963, -0.05483, -0.4401, 0.8168, -0.3947, -0.4208, 0.863, -0.05608, 0.5021, 0.6985, -0.4814, 0.5295, -0.3717, -0.1432, -0.9172, 0.1054, -0.2947, -0.9498, -0.5202, -0.3778, -0.766, -0.02567, -0.8657, -0.4999, 0.1054, -0.2947, -0.9498, 0.8168, -0.3947, -0.4208, -0.02567, -0.8657, -0.4999, -0.5202, -0.3778, -0.766, 0.1054, -0.2947, -0.9498, 0.2589, -0.9631, 0.07309, 0.6985, -0.4814, 0.5295, -0.2791, -0.5694, 0.7733, 0.6985, -0.4814, 0.5295, -0.1032, -0.1921, 0.9759, -0.2791, -0.5694, 0.7733, -0.7192, -0.09645, 0.6881, -0.5968, -0.5005, 0.6271, -0.1032, -0.1921, 0.9759, -0.2791, -0.5694, 0.7733, -0.1032, -0.1921, 0.9759, -0.5968, -0.5005, 0.6271, -0.9536, -0.1761, -0.2442, -0.8839, -0.467, 0.02526, -0.7192, -0.09645, 0.6881, -0.5968, -0.5005, 0.6271, -0.7192, -0.09645, 0.6881, -0.8839, -0.467, 0.02526, -0.3717, -0.1432, -0.9172, -0.8839, -0.467, 0.02526, -0.9536, -0.1761, -0.2442, -0.8839, -0.467, 0.02526, -0.3717, -0.1432, -0.9172, -0.5202, -0.3778, -0.766, 0.6985, -0.4814, 0.5295, -0.02567, -0.8657, -0.4999, 0.8168, -0.3947, -0.4208, -0.02567, -0.8657, -0.4999, 0.6985, -0.4814, 0.5295, 0.2589, -0.9631, 0.07309, -0.8839, -0.467, 0.02526, 0.2589, -0.9631, 0.07309, -0.5968, -0.5005, 0.6271, -0.2791, -0.5694, 0.7733, -0.5968, -0.5005, 0.6271, 0.2589, -0.9631, 0.07309, -0.8839, -0.467, 0.02526, -0.02567, -0.8657, -0.4999, 0.2589, -0.9631, 0.07309, -0.02567, -0.8657, -0.4999, -0.8839, -0.467, 0.02526, -0.5202, -0.3778, -0.766, -0.4079, 0.4676, -0.7842, -0.8066, 0.518, -0.2847, -0.6421, 0.738, -0.2074, -0.4079, 0.4676, -0.7842, -0.6421, 0.738, -0.2074, -0.339, 0.7845, -0.5193, -0.7531, 0.5296, 0.3903, -0.6421, 0.738, -0.2074, -0.8066, 0.518, -0.2847, -0.6421, 0.738, -0.2074, -0.7531, 0.5296, 0.3903, -0.6636, 0.7021, 0.2582, -0.163, 0.7908, 0.59, -0.7531, 0.5296, 0.3903, -0.1665, 0.5187, 0.8386, -0.7531, 0.5296, 0.3903, -0.163, 0.7908, 0.59, -0.6636, 0.7021, 0.2582, -0.1665, 0.5187, 0.8386, 0.4902, 0.4488, 0.7472, 0.2386, 0.8245, 0.513, -0.1665, 0.5187, 0.8386, 0.2386, 0.8245, 0.513, -0.163, 0.7908, 0.59, 0.2386, 0.8245, 0.513, 0.4902, 0.4488, 0.7472, 0.6627, 0.7459, -0.06737, 0.4902, 0.4488, 0.7472, 0.9107, 0.413, 0.005008, 0.6627, 0.7459, -0.06737, 0.2108, 0.7682, -0.6045, 0.6627, 0.7459, -0.06737, 0.9107, 0.413, 0.005008, 0.9107, 0.413, 0.005008, 0.3782, 0.4804, -0.7913, 0.2108, 0.7682, -0.6045, -0.4079, 0.4676, -0.7842, 0.2108, 0.7682, -0.6045, 0.3782, 0.4804, -0.7913, 0.2108, 0.7682, -0.6045, -0.4079, 0.4676, -0.7842, -0.339, 0.7845, -0.5193, -0.4498, 0.8873, 0.1016, -0.163, 0.7908, 0.59, -0.02888, 0.9965, -0.07871, -0.163, 0.7908, 0.59, 0.2386, 0.8245, 0.513, -0.02888, 0.9965, -0.07871, -0.6636, 0.7021, 0.2582, -0.163, 0.7908, 0.59, -0.4498, 0.8873, 0.1016, 0.6627, 0.7459, -0.06737, -0.02888, 0.9965, -0.07871, 0.2386, 0.8245, 0.513, -0.339, 0.7845, -0.5193, -0.02888, 0.9965, -0.07871, 0.2108, 0.7682, -0.6045, 0.2108, 0.7682, -0.6045, -0.02888, 0.9965, -0.07871, 0.6627, 0.7459, -0.06737, -0.02888, 0.9965, -0.07871, -0.6421, 0.738, -0.2074, -0.4498, 0.8873, 0.1016, -0.6421, 0.738, -0.2074, -0.02888, 0.9965, -0.07871, -0.339, 0.7845, -0.5193, -0.4498, 0.8873, 0.1016, -0.6421, 0.738, -0.2074, -0.6636, 0.7021, 0.2582])] * 3)])
me_mesh_004 = bpy.data.meshes.new('Mesh.004')
me_mesh_004.from_pydata([(1.311, 17.8, -2.203), (2.623, 17.79, -0.8147), (2.359, 17.67, 2.042), (-0.8037, 17.65, 2.792), (-2.039, 17.7, 1.895), (-2.449, 17.75, -0.4556), (-0.2356, 17.78, -2.477), (0.1845, 6.831, -2.066), (1.334, 6.943, -2.058), (2.226, 7.135, -1.195), (2.274, 6.877, 1.233), (-0.2489, 6.492, 2.515), (-1.364, 6.528, 1.01), (-1.97, 6.629, -0.9574), (-0.1704, 3.661, -2.006), (0.9775, 3.765, -2.141), (2.03, 3.948, -1.346), (2.193, 3.676, 1.254), (-0.5905, 3.316, 2.384), (-2.518, 3.352, 0.9924), (-2.135, 3.455, -0.8251), (-0.4852, -4.431, -2.226), (1.162, -4.32, -1.932), (2.045, -4.132, -1.16), (2.481, -4.401, 1.436), (-0.2963, -4.776, 2.375), (-1.749, -4.744, 1.236), (-2.103, -4.644, -0.4608), (-0.4343, -18.94, -2.056), (1.081, -18.84, -1.786), (1.893, -18.66, -1.075), (2.003, -18.91, 1.067), (-0.2605, -19.25, 2.176), (-1.597, -19.22, 1.128), (-1.923, -19.13, -0.4323), (-0.1979, -28.8, -1.024), (0.305, -29.63, -1.082), (1.017, -29.97, -0.4604), (0.9163, -30.24, 0.7546), (-0.0343, -29.16, 1.376), (-1.03, -28.34, 0.6713), (-1.753, -28.07, -0.3155), (-0.5625, -30.16, -0.4485), (0.009606, -31.02, -0.1832), (0.1747, -31.14, 0.1778), (-0.2131, -30.49, 0.7167), (-0.9262, -30.24, 0.3375), (-1.25, -30.12, 0.121), (1.229, 22.49, -2.262), (2.504, 22.48, -0.7942), (2.24, 22.36, 2.063), (-0.9931, 22.34, 2.94), (-2.243, 22.39, 2.042), (-2.803, 22.44, -0.4757), (-0.3249, 22.47, -2.954), (1.348, 26.86, -2.448), (2.958, 26.85, -0.9494), (2.379, 26.73, 2.15), (-0.9649, 26.71, 2.954), (-2.307, 26.76, 2.132), (-2.958, 26.81, -0.3918), (-0.4061, 26.84, -2.929), (0.9919, 30.62, -1.779), (1.844, 30.42, -0.5193), (1.554, 30.21, 1.426), (-0.6266, 30.38, 1.991), (-1.503, 30.43, 1.398), (-1.833, 30.57, -0.1564), (-0.2964, 30.6, -2.132), (0.5584, 31.07, -0.9721), (1.031, 30.87, -0.2735), (0.8701, 30.56, 0.8053), (-0.3392, 30.77, 1.119), (-0.8256, 30.88, 0.7897), (-1.008, 31.07, -0.07222), (-0.1561, 31.14, -1.168)], [], [(0, 8, 6), (6, 8, 7), (9, 0, 1), (0, 9, 8), (2, 9, 1), (9, 2, 10), (3, 10, 2), (10, 3, 11), (4, 11, 3), (11, 4, 12), (5, 12, 4), (12, 5, 13), (6, 7, 5), (5, 7, 13), (8, 15, 7), (7, 15, 14), (9, 16, 8), (8, 16, 15), (10, 16, 9), (16, 10, 17), (11, 17, 10), (17, 11, 18), (12, 18, 11), (18, 12, 19), (13, 20, 12), (12, 20, 19), (7, 14, 13), (13, 14, 20), (15, 22, 14), (14, 22, 21), (16, 23, 15), (15, 23, 22), (18, 24, 17), (24, 18, 25), (19, 26, 18), (18, 26, 25), (20, 27, 19), (19, 27, 26), (14, 21, 20), (20, 21, 27), (23, 16, 17), (17, 24, 23), (22, 29, 21), (21, 29, 28), (23, 30, 22), (22, 30, 29), (25, 31, 24), (31, 25, 32), (26, 33, 25), (25, 33, 32), (27, 34, 26), (26, 34, 33), (21, 28, 27), (27, 28, 34), (24, 30, 23), (30, 24, 31), (29, 35, 28), (35, 29, 36), (30, 36, 29), (36, 30, 37), (39, 31, 32), (38, 31, 39), (33, 40, 32), (39, 32, 40), (34, 41, 33), (33, 41, 40), (28, 41, 34), (41, 28, 35), (31, 37, 30), (37, 31, 38), (35, 36, 42), (43, 36, 37), (43, 42, 36), (44, 38, 45), (38, 39, 45), (40, 46, 39), (45, 39, 46), (41, 47, 40), (46, 40, 47), (35, 47, 41), (47, 35, 42), (38, 43, 37), (43, 38, 44), (47, 44, 46), (45, 46, 44), (47, 43, 44), (43, 47, 42), (49, 0, 48), (0, 49, 1), (50, 1, 49), (1, 50, 2), (50, 51, 3), (50, 3, 2), (52, 4, 51), (51, 4, 3), (53, 5, 52), (52, 5, 4), (54, 5, 53), (5, 54, 6), (48, 6, 54), (6, 48, 0), (56, 48, 55), (48, 56, 49), (57, 49, 56), (49, 57, 50), (58, 50, 57), (50, 58, 51), (59, 52, 58), (58, 52, 51), (59, 60, 53), (59, 53, 52), (61, 53, 60), (53, 61, 54), (55, 48, 61), (61, 48, 54), (63, 56, 62), (56, 55, 62), (64, 56, 63), (56, 64, 57), (64, 65, 58), (58, 57, 64), (66, 58, 65), (58, 66, 59), (67, 60, 66), (60, 59, 66), (68, 60, 67), (60, 68, 61), (62, 61, 68), (61, 62, 55), (63, 62, 69), (63, 69, 70), (63, 71, 64), (71, 63, 70), (65, 64, 71), (65, 71, 72), (72, 66, 65), (66, 72, 73), (67, 66, 73), (67, 73, 74), (67, 75, 68), (75, 67, 74), (62, 68, 75), (62, 75, 69), (73, 69, 75), (69, 73, 70), (72, 70, 73), (75, 74, 73), (72, 71, 70)])
me_mesh_004.polygons.foreach_set('use_smooth', [True] * 148)
_uv = me_mesh_004.uv_layers.new(name='UVChannel_1')
_uv.uv.foreach_set('vector', [0.3708, 0.8063, 0.5088, 0.6443, 0.3924, 0.8276, 0.3924, 0.8276, 0.5088, 0.6443, 0.5265, 0.6581, 0.4891, 0.6294, 0.3708, 0.8063, 0.3457, 0.7788, 0.3708, 0.8063, 0.4891, 0.6294, 0.5088, 0.6443, 0.3084, 0.7366, 0.4891, 0.6294, 0.3457, 0.7788, 0.4891, 0.6294, 0.3084, 0.7366, 0.4582, 0.5916, 0.2635, 0.691, 0.4582, 0.5916, 0.3084, 0.7366, 0.4582, 0.5916, 0.2635, 0.691, 0.4234, 0.5459, 0.2405, 0.6706, 0.4234, 0.5459, 0.2635, 0.691, 0.4234, 0.5459, 0.2405, 0.6706, 0.3958, 0.5181, 0.2054, 0.6387, 0.3958, 0.5181, 0.2405, 0.6706, 0.3958, 0.5181, 0.2054, 0.6387, 0.3646, 0.4891, 0.1645, 0.5968, 0.329, 0.4568, 0.2054, 0.6387, 0.2054, 0.6387, 0.329, 0.4568, 0.3646, 0.4891, 0.5088, 0.6443, 0.5563, 0.6032, 0.5265, 0.6581, 0.5265, 0.6581, 0.5563, 0.6032, 0.574, 0.6171, 0.4891, 0.6294, 0.5348, 0.5879, 0.5088, 0.6443, 0.5088, 0.6443, 0.5348, 0.5879, 0.5563, 0.6032, 0.4582, 0.5916, 0.5348, 0.5879, 0.4891, 0.6294, 0.5348, 0.5879, 0.4582, 0.5916, 0.5021, 0.5478, 0.4234, 0.5459, 0.5021, 0.5478, 0.4582, 0.5916, 0.5021, 0.5478, 0.4234, 0.5459, 0.4655, 0.5011, 0.3958, 0.5181, 0.4655, 0.5011, 0.4234, 0.5459, 0.4655, 0.5011, 0.3958, 0.5181, 0.4353, 0.468, 0.3646, 0.4891, 0.4104, 0.4458, 0.3958, 0.5181, 0.3958, 0.5181, 0.4104, 0.4458, 0.4353, 0.468, 0.329, 0.4568, 0.3776, 0.4167, 0.3646, 0.4891, 0.3646, 0.4891, 0.3776, 0.4167, 0.4104, 0.4458, 0.5563, 0.6032, 0.6657, 0.4889, 0.574, 0.6171, 0.574, 0.6171, 0.6657, 0.4889, 0.691, 0.5092, 0.5348, 0.5879, 0.6461, 0.4767, 0.5563, 0.6032, 0.5563, 0.6032, 0.6461, 0.4767, 0.6657, 0.4889, 0.4655, 0.5011, 0.6131, 0.4381, 0.5021, 0.5478, 0.6131, 0.4381, 0.4655, 0.5011, 0.5787, 0.3927, 0.4353, 0.468, 0.5542, 0.3664, 0.4655, 0.5011, 0.4655, 0.5011, 0.5542, 0.3664, 0.5787, 0.3927, 0.4104, 0.4458, 0.5309, 0.3422, 0.4353, 0.468, 0.4353, 0.468, 0.5309, 0.3422, 0.5542, 0.3664, 0.3776, 0.4167, 0.4973, 0.3099, 0.4104, 0.4458, 0.4104, 0.4458, 0.4973, 0.3099, 0.5309, 0.3422, 0.6461, 0.4767, 0.5348, 0.5879, 0.5021, 0.5478, 0.5021, 0.5478, 0.6131, 0.4381, 0.6461, 0.4767, 0.6657, 0.4889, 0.8572, 0.2796, 0.691, 0.5092, 0.691, 0.5092, 0.8572, 0.2796, 0.8815, 0.2963, 0.6461, 0.4767, 0.8393, 0.2697, 0.6657, 0.4889, 0.6657, 0.4889, 0.8393, 0.2697, 0.8572, 0.2796, 0.5787, 0.3927, 0.8109, 0.2404, 0.6131, 0.4381, 0.8109, 0.2404, 0.5787, 0.3927, 0.7822, 0.2015, 0.5542, 0.3664, 0.7619, 0.177, 0.5787, 0.3927, 0.5787, 0.3927, 0.7619, 0.177, 0.7822, 0.2015, 0.5309, 0.3422, 0.7431, 0.1542, 0.5542, 0.3664, 0.5542, 0.3664, 0.7431, 0.1542, 0.7619, 0.177, 0.4973, 0.3099, 0.715, 0.1228, 0.5309, 0.3422, 0.5309, 0.3422, 0.715, 0.1228, 0.7431, 0.1542, 0.6131, 0.4381, 0.8393, 0.2697, 0.6461, 0.4767, 0.8393, 0.2697, 0.6131, 0.4381, 0.8109, 0.2404, 0.8572, 0.2796, 0.9808, 0.1282, 0.8815, 0.2963, 0.9808, 0.1282, 0.8572, 0.2796, 0.9817, 0.1084, 0.8393, 0.2697, 0.9817, 0.1084, 0.8572, 0.2796, 0.9817, 0.1084, 0.8393, 0.2697, 0.973, 0.08733, 0.9287, 0.08176, 0.8109, 0.2404, 0.7822, 0.2015, 0.9559, 0.08075, 0.8109, 0.2404, 0.9287, 0.08176, 0.7619, 0.177, 0.9052, 0.07189, 0.7822, 0.2015, 0.9287, 0.08176, 0.7822, 0.2015, 0.9052, 0.07189, 0.7431, 0.1542, 0.8896, 0.0579, 0.7619, 0.177, 0.7619, 0.177, 0.8896, 0.0579, 0.9052, 0.07189, 0.715, 0.1228, 0.8896, 0.0579, 0.7431, 0.1542, 0.8896, 0.0579, 0.715, 0.1228, 0.8879, 0.02382, 0.8109, 0.2404, 0.973, 0.08733, 0.8393, 0.2697, 0.973, 0.08733, 0.8109, 0.2404, 0.9559, 0.08075, 0.9927, 0.04675, 0.983, 0.06357, 0.9621, 0.04682, 0.9577, 0.06149, 0.983, 0.06357, 0.973, 0.08733, 0.9577, 0.06149, 0.9621, 0.04682, 0.983, 0.06357, 0.9583, 0.06194, 0.9559, 0.08075, 0.945, 0.06224, 0.9559, 0.08075, 0.9287, 0.08176, 0.945, 0.06224, 0.9052, 0.07189, 0.9354, 0.04905, 0.9287, 0.08176, 0.945, 0.06224, 0.9287, 0.08176, 0.9354, 0.04905, 0.8896, 0.0579, 0.9322, 0.0408, 0.9052, 0.07189, 0.9354, 0.04905, 0.9052, 0.07189, 0.9322, 0.0408, 0.8879, 0.02382, 0.9322, 0.0408, 0.8896, 0.0579, 0.9322, 0.0408, 0.8879, 0.02382, 0.9207, 0.02351, 0.9559, 0.08075, 0.9577, 0.06149, 0.973, 0.08733, 0.9577, 0.06149, 0.9559, 0.08075, 0.9583, 0.06194, 0.9322, 0.0408, 0.9583, 0.06194, 0.9354, 0.04905, 0.945, 0.06224, 0.9354, 0.04905, 0.9583, 0.06194, 0.9322, 0.0408, 0.9577, 0.06149, 0.9583, 0.06194, 0.9577, 0.06149, 0.9322, 0.0408, 0.9621, 0.04682, 0.281, 0.8421, 0.3708, 0.8063, 0.3043, 0.8721, 0.3708, 0.8063, 0.281, 0.8421, 0.3457, 0.7788, 0.2461, 0.7981, 0.3457, 0.7788, 0.281, 0.8421, 0.3457, 0.7788, 0.2461, 0.7981, 0.3084, 0.7366, 0.2461, 0.7981, 0.2007, 0.7528, 0.2635, 0.691, 0.2461, 0.7981, 0.2635, 0.691, 0.3084, 0.7366, 0.1793, 0.7351, 0.2405, 0.6706, 0.2007, 0.7528, 0.2007, 0.7528, 0.2405, 0.6706, 0.2635, 0.691, 0.1412, 0.7052, 0.2054, 0.6387, 0.1793, 0.7351, 0.1793, 0.7351, 0.2054, 0.6387, 0.2405, 0.6706, 0.08912, 0.6626, 0.2054, 0.6387, 0.1412, 0.7052, 0.2054, 0.6387, 0.08912, 0.6626, 0.1645, 0.5968, 0.3043, 0.8721, 0.3924, 0.8276, 0.3251, 0.8977, 0.3924, 0.8276, 0.3043, 0.8721, 0.3708, 0.8063, 0.217, 0.8957, 0.3043, 0.8721, 0.2353, 0.9267, 0.3043, 0.8721, 0.217, 0.8957, 0.281, 0.8421, 0.1873, 0.8522, 0.281, 0.8421, 0.217, 0.8957, 0.281, 0.8421, 0.1873, 0.8522, 0.2461, 0.7981, 0.1449, 0.8125, 0.2461, 0.7981, 0.1873, 0.8522, 0.2461, 0.7981, 0.1449, 0.8125, 0.2007, 0.7528, 0.1272, 0.799, 0.1793, 0.7351, 0.1449, 0.8125, 0.1449, 0.8125, 0.1793, 0.7351, 0.2007, 0.7528, 0.1272, 0.799, 0.09187, 0.7741, 0.1412, 0.7052, 0.1272, 0.799, 0.1412, 0.7052, 0.1793, 0.7351, 0.0336, 0.7429, 0.1412, 0.7052, 0.09187, 0.7741, 0.1412, 0.7052, 0.0336, 0.7429, 0.08912, 0.6626, 0.2353, 0.9267, 0.3043, 0.8721, 0.2509, 0.9555, 0.2509, 0.9555, 0.3043, 0.8721, 0.3251, 0.8977, 0.1504, 0.9254, 0.217, 0.8957, 0.1621, 0.9499, 0.217, 0.8957, 0.2353, 0.9267, 0.1621, 0.9499, 0.136, 0.894, 0.217, 0.8957, 0.1504, 0.9254, 0.217, 0.8957, 0.136, 0.894, 0.1873, 0.8522, 0.136, 0.894, 0.102, 0.8715, 0.1449, 0.8125, 0.1449, 0.8125, 0.1873, 0.8522, 0.136, 0.894, 0.08624, 0.8601, 0.1449, 0.8125, 0.102, 0.8715, 0.1449, 0.8125, 0.08624, 0.8601, 0.1272, 0.799, 0.05996, 0.8433, 0.09187, 0.7741, 0.08624, 0.8601, 0.09187, 0.7741, 0.1272, 0.799, 0.08624, 0.8601, 0.01495, 0.825, 0.09187, 0.7741, 0.05996, 0.8433, 0.09187, 0.7741, 0.01495, 0.825, 0.0336, 0.7429, 0.1621, 0.9499, 0.2509, 0.9555, 0.1698, 0.9737, 0.2509, 0.9555, 0.1621, 0.9499, 0.2353, 0.9267, 0.1504, 0.9254, 0.1621, 0.9499, 0.142, 0.9522, 0.1504, 0.9254, 0.142, 0.9522, 0.1287, 0.9276, 0.1504, 0.9254, 0.1233, 0.904, 0.136, 0.894, 0.1233, 0.904, 0.1504, 0.9254, 0.1287, 0.9276, 0.102, 0.8715, 0.136, 0.894, 0.1233, 0.904, 0.102, 0.8715, 0.1233, 0.904, 0.09803, 0.892, 0.09803, 0.892, 0.08624, 0.8601, 0.102, 0.8715, 0.08624, 0.8601, 0.09803, 0.892, 0.07533, 0.8754, 0.05996, 0.8433, 0.08624, 0.8601, 0.07533, 0.8754, 0.05996, 0.8433, 0.07533, 0.8754, 0.05153, 0.8597, 0.05996, 0.8433, 0.02257, 0.8482, 0.01495, 0.825, 0.02257, 0.8482, 0.05996, 0.8433, 0.05153, 0.8597, 0.1621, 0.9499, 0.1698, 0.9737, 0.1457, 0.969, 0.1621, 0.9499, 0.1457, 0.969, 0.142, 0.9522, 0.09123, 0.9007, 0.1147, 0.9377, 0.1005, 0.9403, 0.1147, 0.9377, 0.09123, 0.9007, 0.1287, 0.9276, 0.09803, 0.892, 0.1287, 0.9276, 0.09123, 0.9007, 0.1005, 0.9403, 0.08592, 0.9174, 0.09123, 0.9007, 0.09803, 0.892, 0.1233, 0.904, 0.1287, 0.9276])
me_mesh_004.materials.append(mat_torch_03)
me_mesh_004.update()
me_mesh_004.normals_split_custom_set([tuple(v) for v in zip(*[iter([0.4775, -0.001947, -0.8786, 0.3887, -0.01149, -0.9213, -0.2719, -0.05147, -0.9609, -0.2719, -0.05147, -0.9609, 0.3887, -0.01149, -0.9213, -0.2399, 0.006414, -0.9708, 0.9193, -0.02334, -0.3929, 0.4775, -0.001947, -0.8786, 0.9473, 0.001181, -0.3204, 0.4775, -0.001947, -0.8786, 0.9193, -0.02334, -0.3929, 0.3887, -0.01149, -0.9213, 0.7539, -0.02613, 0.6565, 0.9193, -0.02334, -0.3929, 0.9473, 0.001181, -0.3204, 0.9193, -0.02334, -0.3929, 0.7539, -0.02613, 0.6565, 0.8619, -0.02167, 0.5066, -0.1854, -0.04601, 0.9816, 0.8619, -0.02167, 0.5066, 0.7539, -0.02613, 0.6565, 0.8619, -0.02167, 0.5066, -0.1854, -0.04601, 0.9816, -0.2012, -0.02492, 0.9792, -0.8497, -0.06029, 0.5238, -0.2012, -0.02492, 0.9792, -0.1854, -0.04601, 0.9816, -0.2012, -0.02492, 0.9792, -0.8497, -0.06029, 0.5238, -0.8928, 0.03441, 0.4491, -0.9464, -0.07047, -0.3151, -0.8928, 0.03441, 0.4491, -0.8497, -0.06029, 0.5238, -0.8928, 0.03441, 0.4491, -0.9464, -0.07047, -0.3151, -0.9151, 0.01386, -0.4029, -0.2719, -0.05147, -0.9609, -0.2399, 0.006414, -0.9708, -0.9464, -0.07047, -0.3151, -0.9464, -0.07047, -0.3151, -0.2399, 0.006414, -0.9708, -0.9151, 0.01386, -0.4029, 0.3887, -0.01149, -0.9213, 0.2561, -0.02253, -0.9664, -0.2399, 0.006414, -0.9708, -0.2399, 0.006414, -0.9708, 0.2561, -0.02253, -0.9664, -0.3128, 0.00529, -0.9498, 0.9193, -0.02334, -0.3929, 0.8809, -0.02761, -0.4725, 0.3887, -0.01149, -0.9213, 0.3887, -0.01149, -0.9213, 0.8809, -0.02761, -0.4725, 0.2561, -0.02253, -0.9664, 0.8619, -0.02167, 0.5066, 0.8809, -0.02761, -0.4725, 0.9193, -0.02334, -0.3929, 0.8809, -0.02761, -0.4725, 0.8619, -0.02167, 0.5066, 0.8537, -0.01043, 0.5207, -0.2012, -0.02492, 0.9792, 0.8537, -0.01043, 0.5207, 0.8619, -0.02167, 0.5066, 0.8537, -0.01043, 0.5207, -0.2012, -0.02492, 0.9792, -0.1703, 0.02886, 0.985, -0.8928, 0.03441, 0.4491, -0.1703, 0.02886, 0.985, -0.2012, -0.02492, 0.9792, -0.1703, 0.02886, 0.985, -0.8928, 0.03441, 0.4491, -0.9276, 0.1364, 0.3478, -0.9151, 0.01386, -0.4029, -0.8477, 0.07966, -0.5245, -0.8928, 0.03441, 0.4491, -0.8928, 0.03441, 0.4491, -0.8477, 0.07966, -0.5245, -0.9276, 0.1364, 0.3478, -0.2399, 0.006414, -0.9708, -0.3128, 0.00529, -0.9498, -0.9151, 0.01386, -0.4029, -0.9151, 0.01386, -0.4029, -0.3128, 0.00529, -0.9498, -0.8477, 0.07966, -0.5245, 0.2561, -0.02253, -0.9664, 0.4298, -0.002772, -0.9029, -0.3128, 0.00529, -0.9498, -0.3128, 0.00529, -0.9498, 0.4298, -0.002772, -0.9029, -0.3117, -0.00695, -0.9501, 0.8809, -0.02761, -0.4725, 0.8764, 0.000222, -0.4817, 0.2561, -0.02253, -0.9664, 0.2561, -0.02253, -0.9664, 0.8764, 0.000222, -0.4817, 0.4298, -0.002772, -0.9029, -0.1703, 0.02886, 0.985, 0.858, 0.0001841, 0.5137, 0.8537, -0.01043, 0.5207, 0.858, 0.0001841, 0.5137, -0.1703, 0.02886, 0.985, -0.1592, -0.01706, 0.9871, -0.9276, 0.1364, 0.3478, -0.8443, -0.03488, 0.5348, -0.1703, 0.02886, 0.985, -0.1703, 0.02886, 0.985, -0.8443, -0.03488, 0.5348, -0.1592, -0.01706, 0.9871, -0.8477, 0.07966, -0.5245, -0.9606, -0.03789, -0.2752, -0.9276, 0.1364, 0.3478, -0.9276, 0.1364, 0.3478, -0.9606, -0.03789, -0.2752, -0.8443, -0.03488, 0.5348, -0.3128, 0.00529, -0.9498, -0.3117, -0.00695, -0.9501, -0.8477, 0.07966, -0.5245, -0.8477, 0.07966, -0.5245, -0.3117, -0.00695, -0.9501, -0.9606, -0.03789, -0.2752, 0.8764, 0.000222, -0.4817, 0.8809, -0.02761, -0.4725, 0.8537, -0.01043, 0.5207, 0.8537, -0.01043, 0.5207, 0.858, 0.0001841, 0.5137, 0.8764, 0.000222, -0.4817, 0.4298, -0.002772, -0.9029, 0.4374, -0.05678, -0.8975, -0.3117, -0.00695, -0.9501, -0.3117, -0.00695, -0.9501, 0.4374, -0.05678, -0.8975, -0.307, -0.04365, -0.9507, 0.8764, 0.000222, -0.4817, 0.8963, -0.05483, -0.4401, 0.4298, -0.002772, -0.9029, 0.4298, -0.002772, -0.9029, 0.8963, -0.05483, -0.4401, 0.4374, -0.05678, -0.8975, -0.1592, -0.01706, 0.9871, 0.863, -0.05608, 0.5021, 0.858, 0.0001841, 0.5137, 0.863, -0.05608, 0.5021, -0.1592, -0.01706, 0.9871, -0.1044, -0.04921, 0.9933, -0.8443, -0.03488, 0.5348, -0.8444, -0.03248, 0.5347, -0.1592, -0.01706, 0.9871, -0.1592, -0.01706, 0.9871, -0.8444, -0.03248, 0.5347, -0.1044, -0.04921, 0.9933, -0.9606, -0.03789, -0.2752, -0.9635, -0.01728, -0.2672, -0.8443, -0.03488, 0.5348, -0.8443, -0.03488, 0.5348, -0.9635, -0.01728, -0.2672, -0.8444, -0.03248, 0.5347, -0.3117, -0.00695, -0.9501, -0.307, -0.04365, -0.9507, -0.9606, -0.03789, -0.2752, -0.9606, -0.03789, -0.2752, -0.307, -0.04365, -0.9507, -0.9635, -0.01728, -0.2672, 0.858, 0.0001841, 0.5137, 0.8963, -0.05483, -0.4401, 0.8764, 0.000222, -0.4817, 0.8963, -0.05483, -0.4401, 0.858, 0.0001841, 0.5137, 0.863, -0.05608, 0.5021, 0.4374, -0.05678, -0.8975, -0.3717, -0.1432, -0.9172, -0.307, -0.04365, -0.9507, -0.3717, -0.1432, -0.9172, 0.4374, -0.05678, -0.8975, 0.1054, -0.2947, -0.9498, 0.8963, -0.05483, -0.4401, 0.1054, -0.2947, -0.9498, 0.4374, -0.05678, -0.8975, 0.1054, -0.2947, -0.9498, 0.8963, -0.05483, -0.4401, 0.8168, -0.3947, -0.4208, -0.1032, -0.1921, 0.9759, 0.863, -0.05608, 0.5021, -0.1044, -0.04921, 0.9933, 0.6985, -0.4814, 0.5295, 0.863, -0.05608, 0.5021, -0.1032, -0.1921, 0.9759, -0.8444, -0.03248, 0.5347, -0.7192, -0.09645, 0.6881, -0.1044, -0.04921, 0.9933, -0.1032, -0.1921, 0.9759, -0.1044, -0.04921, 0.9933, -0.7192, -0.09645, 0.6881, -0.9635, -0.01728, -0.2672, -0.9536, -0.1761, -0.2442, -0.8444, -0.03248, 0.5347, -0.8444, -0.03248, 0.5347, -0.9536, -0.1761, -0.2442, -0.7192, -0.09645, 0.6881, -0.307, -0.04365, -0.9507, -0.9536, -0.1761, -0.2442, -0.9635, -0.01728, -0.2672, -0.9536, -0.1761, -0.2442, -0.307, -0.04365, -0.9507, -0.3717, -0.1432, -0.9172, 0.863, -0.05608, 0.5021, 0.8168, -0.3947, -0.4208, 0.8963, -0.05483, -0.4401, 0.8168, -0.3947, -0.4208, 0.863, -0.05608, 0.5021, 0.6985, -0.4814, 0.5295, -0.3717, -0.1432, -0.9172, 0.1054, -0.2947, -0.9498, -0.5202, -0.3778, -0.766, -0.02567, -0.8657, -0.4999, 0.1054, -0.2947, -0.9498, 0.8168, -0.3947, -0.4208, -0.02567, -0.8657, -0.4999, -0.5202, -0.3778, -0.766, 0.1054, -0.2947, -0.9498, 0.2589, -0.9631, 0.07309, 0.6985, -0.4814, 0.5295, -0.2791, -0.5694, 0.7733, 0.6985, -0.4814, 0.5295, -0.1032, -0.1921, 0.9759, -0.2791, -0.5694, 0.7733, -0.7192, -0.09645, 0.6881, -0.5968, -0.5005, 0.6271, -0.1032, -0.1921, 0.9759, -0.2791, -0.5694, 0.7733, -0.1032, -0.1921, 0.9759, -0.5968, -0.5005, 0.6271, -0.9536, -0.1761, -0.2442, -0.8839, -0.467, 0.02526, -0.7192, -0.09645, 0.6881, -0.5968, -0.5005, 0.6271, -0.7192, -0.09645, 0.6881, -0.8839, -0.467, 0.02526, -0.3717, -0.1432, -0.9172, -0.8839, -0.467, 0.02526, -0.9536, -0.1761, -0.2442, -0.8839, -0.467, 0.02526, -0.3717, -0.1432, -0.9172, -0.5202, -0.3778, -0.766, 0.6985, -0.4814, 0.5295, -0.02567, -0.8657, -0.4999, 0.8168, -0.3947, -0.4208, -0.02567, -0.8657, -0.4999, 0.6985, -0.4814, 0.5295, 0.2589, -0.9631, 0.07309, -0.8839, -0.467, 0.02526, 0.2589, -0.9631, 0.07309, -0.5968, -0.5005, 0.6271, -0.2791, -0.5694, 0.7733, -0.5968, -0.5005, 0.6271, 0.2589, -0.9631, 0.07309, -0.8839, -0.467, 0.02526, -0.02567, -0.8657, -0.4999, 0.2589, -0.9631, 0.07309, -0.02567, -0.8657, -0.4999, -0.8839, -0.467, 0.02526, -0.5202, -0.3778, -0.766, 0.9533, -0.03531, -0.3, 0.4775, -0.001947, -0.8786, 0.5694, -0.03973, -0.8211, 0.4775, -0.001947, -0.8786, 0.9533, -0.03531, -0.3, 0.9473, 0.001181, -0.3204, 0.7585, -0.01016, 0.6515, 0.9473, 0.001181, -0.3204, 0.9533, -0.03531, -0.3, 0.9473, 0.001181, -0.3204, 0.7585, -0.01016, 0.6515, 0.7539, -0.02613, 0.6565, 0.7585, -0.01016, 0.6515, -0.184, -0.02084, 0.9827, -0.1854, -0.04601, 0.9816, 0.7585, -0.01016, 0.6515, -0.1854, -0.04601, 0.9816, 0.7539, -0.02613, 0.6565, -0.8345, -0.03713, 0.5497, -0.8497, -0.06029, 0.5238, -0.184, -0.02084, 0.9827, -0.184, -0.02084, 0.9827, -0.8497, -0.06029, 0.5238, -0.1854, -0.04601, 0.9816, -0.9591, -0.04655, -0.2791, -0.9464, -0.07047, -0.3151, -0.8345, -0.03713, 0.5497, -0.8345, -0.03713, 0.5497, -0.9464, -0.07047, -0.3151, -0.8497, -0.06029, 0.5238, -0.1746, -0.04426, -0.9836, -0.9464, -0.07047, -0.3151, -0.9591, -0.04655, -0.2791, -0.9464, -0.07047, -0.3151, -0.1746, -0.04426, -0.9836, -0.2719, -0.05147, -0.9609, 0.5694, -0.03973, -0.8211, -0.2719, -0.05147, -0.9609, -0.1746, -0.04426, -0.9836, -0.2719, -0.05147, -0.9609, 0.5694, -0.03973, -0.8211, 0.4775, -0.001947, -0.8786, 0.9515, 0.09045, -0.2942, 0.5694, -0.03973, -0.8211, 0.4853, 0.07352, -0.8712, 0.5694, -0.03973, -0.8211, 0.9515, 0.09045, -0.2942, 0.9533, -0.03531, -0.3, 0.7273, 0.1134, 0.6769, 0.9533, -0.03531, -0.3, 0.9515, 0.09045, -0.2942, 0.9533, -0.03531, -0.3, 0.7273, 0.1134, 0.6769, 0.7585, -0.01016, 0.6515, -0.1576, 0.1233, 0.9798, 0.7585, -0.01016, 0.6515, 0.7273, 0.1134, 0.6769, 0.7585, -0.01016, 0.6515, -0.1576, 0.1233, 0.9798, -0.184, -0.02084, 0.9827, -0.7956, 0.1236, 0.593, -0.8345, -0.03713, 0.5497, -0.1576, 0.1233, 0.9798, -0.1576, 0.1233, 0.9798, -0.8345, -0.03713, 0.5497, -0.184, -0.02084, 0.9827, -0.7956, 0.1236, 0.593, -0.9624, 0.113, -0.247, -0.9591, -0.04655, -0.2791, -0.7956, 0.1236, 0.593, -0.9591, -0.04655, -0.2791, -0.8345, -0.03713, 0.5497, -0.2456, 0.08842, -0.9653, -0.9591, -0.04655, -0.2791, -0.9624, 0.113, -0.247, -0.9591, -0.04655, -0.2791, -0.2456, 0.08842, -0.9653, -0.1746, -0.04426, -0.9836, 0.4853, 0.07352, -0.8712, 0.5694, -0.03973, -0.8211, -0.2456, 0.08842, -0.9653, -0.2456, 0.08842, -0.9653, 0.5694, -0.03973, -0.8211, -0.1746, -0.04426, -0.9836, 0.7931, 0.6021, -0.09176, 0.9515, 0.09045, -0.2942, 0.4775, 0.5878, -0.6531, 0.9515, 0.09045, -0.2942, 0.4853, 0.07352, -0.8712, 0.4775, 0.5878, -0.6531, 0.5813, 0.5999, 0.5497, 0.9515, 0.09045, -0.2942, 0.7931, 0.6021, -0.09176, 0.9515, 0.09045, -0.2942, 0.5813, 0.5999, 0.5497, 0.7273, 0.1134, 0.6769, 0.5813, 0.5999, 0.5497, -0.09494, 0.6067, 0.7893, -0.1576, 0.1233, 0.9798, -0.1576, 0.1233, 0.9798, 0.7273, 0.1134, 0.6769, 0.5813, 0.5999, 0.5497, -0.6331, 0.6062, 0.4813, -0.1576, 0.1233, 0.9798, -0.09494, 0.6067, 0.7893, -0.1576, 0.1233, 0.9798, -0.6331, 0.6062, 0.4813, -0.7956, 0.1236, 0.593, -0.7986, 0.5848, -0.142, -0.9624, 0.113, -0.247, -0.6331, 0.6062, 0.4813, -0.9624, 0.113, -0.247, -0.7956, 0.1236, 0.593, -0.6331, 0.6062, 0.4813, -0.2505, 0.5446, -0.8004, -0.9624, 0.113, -0.247, -0.7986, 0.5848, -0.142, -0.9624, 0.113, -0.247, -0.2505, 0.5446, -0.8004, -0.2456, 0.08842, -0.9653, 0.4775, 0.5878, -0.6531, -0.2456, 0.08842, -0.9653, -0.2505, 0.5446, -0.8004, -0.2456, 0.08842, -0.9653, 0.4775, 0.5878, -0.6531, 0.4853, 0.07352, -0.8712, 0.7931, 0.6021, -0.09176, 0.4775, 0.5878, -0.6531, 0.2531, 0.9621, -0.1012, 0.7931, 0.6021, -0.09176, 0.2531, 0.9621, -0.1012, 0.3701, 0.9154, 0.1584, 0.7931, 0.6021, -0.09176, 0.2766, 0.9155, 0.292, 0.5813, 0.5999, 0.5497, 0.2766, 0.9155, 0.292, 0.7931, 0.6021, -0.09176, 0.3701, 0.9154, 0.1584, -0.09494, 0.6067, 0.7893, 0.5813, 0.5999, 0.5497, 0.2766, 0.9155, 0.292, -0.09494, 0.6067, 0.7893, 0.2766, 0.9155, 0.292, 0.08842, 0.9272, 0.3641, 0.08842, 0.9272, 0.3641, -0.6331, 0.6062, 0.4813, -0.09494, 0.6067, 0.7893, -0.6331, 0.6062, 0.4813, 0.08842, 0.9272, 0.3641, -0.1634, 0.9456, 0.2815, -0.7986, 0.5848, -0.142, -0.6331, 0.6062, 0.4813, -0.1634, 0.9456, 0.2815, -0.7986, 0.5848, -0.142, -0.1634, 0.9456, 0.2815, -0.2756, 0.9601, 0.04681, -0.7986, 0.5848, -0.142, -0.115, 0.9634, -0.242, -0.2505, 0.5446, -0.8004, -0.115, 0.9634, -0.242, -0.7986, 0.5848, -0.142, -0.2756, 0.9601, 0.04681, 0.4775, 0.5878, -0.6531, -0.2505, 0.5446, -0.8004, -0.115, 0.9634, -0.242, 0.4775, 0.5878, -0.6531, -0.115, 0.9634, -0.242, 0.2531, 0.9621, -0.1012, -0.1634, 0.9456, 0.2815, 0.2531, 0.9621, -0.1012, -0.115, 0.9634, -0.242, 0.2531, 0.9621, -0.1012, -0.1634, 0.9456, 0.2815, 0.3701, 0.9154, 0.1584, 0.08842, 0.9272, 0.3641, 0.3701, 0.9154, 0.1584, -0.1634, 0.9456, 0.2815, -0.115, 0.9634, -0.242, -0.2756, 0.9601, 0.04681, -0.1634, 0.9456, 0.2815, 0.08842, 0.9272, 0.3641, 0.2766, 0.9155, 0.292, 0.3701, 0.9154, 0.1584])] * 3)])

# ---- objects
ob_torch = bpy.data.objects.new('torch', me_mesh_002)
ob_torch_001 = bpy.data.objects.new('torch.001', me_mesh_003)
ob_torch_03 = bpy.data.objects.new('torch_03', me_mesh_004)

# ---- transforms, parenting, visibility, modifiers, constraints
ob_torch.location = (0.0, -0.2318, 0.0)
ob_torch.rotation_euler = (1.571, -0.0, 0.0)
ob_torch.scale = (0.01, 0.01, 0.01)
ob_torch.color = (0.8, 0.8, 0.8, 1.0)
ob_torch_001.location = (0.0, 0.004769, 0.0)
ob_torch_001.rotation_euler = (1.571, -0.0, 0.0)
ob_torch_001.scale = (0.01, 0.01, 0.01)
ob_torch_001.color = (0.8, 0.8, 0.8, 1.0)
ob_torch_03.location = (0.0, 0.2327, 0.0)
ob_torch_03.rotation_euler = (1.571, -0.0, 0.0)
ob_torch_03.scale = (0.01, 0.01, 0.01)
ob_torch_03.color = (0.8, 0.8, 0.8, 1.0)

# ---- collection membership
col_collection.objects.link(ob_torch)
col_collection.objects.link(ob_torch_001)
col_collection.objects.link(ob_torch_03)

# ---- scene / render settings (as saved in the file)
scene.frame_start = 1; scene.frame_end = 250; scene.frame_set(1)
scene.render.engine = 'BLENDER_EEVEE_NEXT'
scene.render.fps = 30
scene.cycles.sampling_pattern = 'TABULATED_SOBOL'
scene.eevee.ray_tracing_options.trace_max_roughness = 0.0
bpy.context.view_layer.update()

# ---- added for rendering (the .blend has no active camera and no usable light): camera, sun
cam_auto = bpy.data.cameras.new('AutoCamera')
cam_auto.lens = 50.0
cam_auto.sensor_width = 36.0
cam_auto.clip_end = 1000.0
ob_auto_camera = bpy.data.objects.new('AutoCamera', cam_auto)
scene.collection.objects.link(ob_auto_camera)
ob_auto_camera.location = (0.765987, -0.925451, 0.61279)
ob_auto_camera.rotation_euler = (1.09748, -7.21219e-08, 0.694738)
scene.camera = ob_auto_camera
light_auto_sun = bpy.data.lights.new('AutoSun', 'SUN')
light_auto_sun.energy = 3.0
light_auto_sun.angle = 0.0523599
ob_auto_sun = bpy.data.objects.new('AutoSun', light_auto_sun)
scene.collection.objects.link(ob_auto_sun)
ob_auto_sun.rotation_euler = (0.872665, 0.174533, 0.523599)
bpy.context.view_layer.update()
